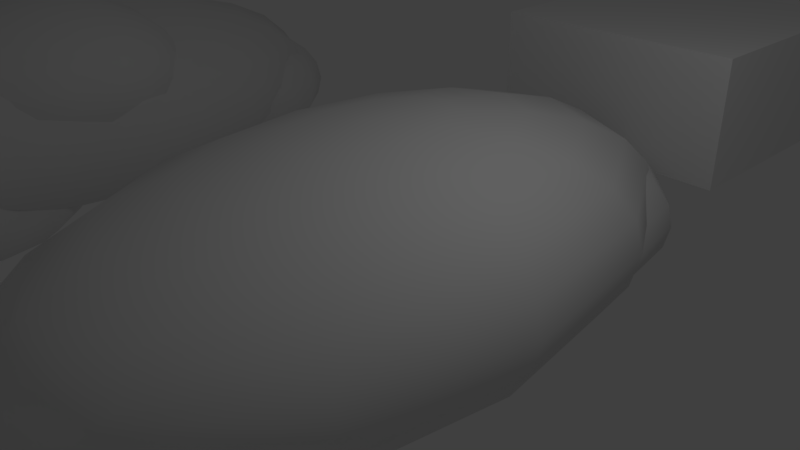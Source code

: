# Source: Thunder.blend  (saved by Blender 2.78.0; exported with 4.5.12 LTS)
import bpy
from mathutils import Matrix  # noqa: F401  (used for matrix-valued properties, if any)

bpy.ops.wm.read_factory_settings(use_empty=True)
scene = bpy.context.scene
scene.name = 'Scene'

# ---- collections
col_collection_1 = bpy.data.collections.new('Collection 1'); scene.collection.children.link(col_collection_1)

# ---- world
world_world = bpy.data.worlds.new('World'); scene.world = world_world
world_world.color = (0.05088, 0.05088, 0.05088)
world_world.use_sun_shadow = False
world_world.sun_shadow_jitter_overblur = 0.0
world_world.cycles.sampling_method = 'MANUAL'

# ---- cameras
cam_camera = bpy.data.cameras.new('Camera')
cam_camera.clip_end = 100.0
cam_camera.lens = 35.0
cam_camera.sensor_width = 32.0
cam_camera.sensor_height = 18.0
cam_camera.ortho_scale = 7.314
cam_camera.dof.focus_distance = 0.0
cam_camera.dof.aperture_fstop = 128.0

# ---- lights
light_lamp = bpy.data.lights.new('Lamp', 'POINT')
light_lamp.transmission_factor = 0.0
light_lamp.cutoff_distance = 30.0
light_lamp.energy = 100.0
light_lamp.shadow_buffer_clip_start = 1.001
light_lamp.shadow_soft_size = 0.1
light_lamp.shadow_maximum_resolution = 0.006
light_lamp.use_absolute_resolution = True

# ---- meshes
me_sphere_001 = bpy.data.meshes.new('Sphere.001')
me_sphere_001.from_pydata([(-1.78, -0.1435, 0.2208), (-1.234, 0.7574, -0.1211), (-0.9196, 1.278, -0.7133), (-1.486, 0.3412, -2.199), (-1.598, -0.3488, 0.2208), (-1.135, -0.05547, 0.08879), (-0.7372, 0.1964, -0.1211), (-0.4322, 0.3897, -0.3947), (-0.2404, 0.5112, -0.7133), (-0.175, 0.5527, -1.055), (-0.2404, 0.5112, -1.397), (-0.4322, 0.3897, -1.716), (-0.7372, 0.1964, -1.989), (-1.135, -0.05547, -2.199), (-1.598, -0.3488, -2.331), (-2.094, -0.6636, 0.2658), (-1.549, -0.6385, 0.2208), (-1.04, -0.6151, 0.08879), (-0.6036, -0.595, -0.1211), (-0.2686, -0.5796, -0.3947), (-0.058, -0.5699, -0.7133), (0.01384, -0.5666, -1.055), (-0.058, -0.5699, -1.397), (-0.2686, -0.5796, -1.716), (-0.6036, -0.595, -1.989), (-1.04, -0.6151, -2.199), (-1.549, -0.6385, -2.331), (-1.646, -0.9349, 0.2208), (-1.228, -1.188, 0.08879), (-0.8695, -1.405, -0.1211), (-0.5943, -1.571, -0.3947), (-0.4212, -1.676, -0.7133), (-0.3622, -1.712, -1.055), (-0.4212, -1.676, -1.397), (-0.5943, -1.571, -1.716), (-0.8695, -1.405, -1.989), (-1.228, -1.188, -2.199), (-1.646, -0.9349, -2.331), (-1.864, -1.159, 0.2208), (-1.648, -1.62, 0.08879), (-1.464, -2.016, -0.1211), (-1.322, -2.32, -0.3947), (-1.233, -2.511, -0.7133), (-1.202, -2.576, -1.055), (-1.233, -2.511, -1.397), (-1.322, -2.32, -1.716), (-1.464, -2.016, -1.989), (-1.648, -1.62, -2.199), (-1.864, -1.159, -2.331), (-2.143, -1.25, 0.2208), (-2.188, -1.796, 0.08879), (-2.227, -2.265, -0.1211), (-2.256, -2.625, -0.3947), (-2.275, -2.851, -0.7133), (-2.282, -2.928, -1.055), (-2.275, -2.851, -1.397), (-2.256, -2.625, -1.716), (-2.227, -2.265, -1.989), (-2.188, -1.796, -2.199), (-2.143, -1.25, -2.331), (-2.409, -1.184, 0.2208), (-2.702, -1.668, 0.08879), (-2.954, -2.085, -0.1211), (-3.148, -2.404, -0.3947), (-3.269, -2.605, -0.7133), (-3.311, -2.673, -1.055), (-3.269, -2.605, -1.397), (-3.148, -2.404, -1.716), (-2.954, -2.085, -1.989), (-2.702, -1.668, -2.199), (-2.409, -1.184, -2.331), (-2.591, -0.9784, 0.2208), (-3.054, -1.272, 0.08879), (-3.452, -1.524, -0.1211), (-3.757, -1.717, -0.3947), (-3.948, -1.838, -0.7133), (-4.014, -1.88, -1.055), (-3.948, -1.838, -1.397), (-3.757, -1.717, -1.716), (-3.452, -1.524, -1.989), (-3.054, -1.272, -2.199), (-2.591, -0.9784, -2.331), (-2.64, -0.6887, 0.2208), (-3.149, -0.7121, 0.08879), (-3.585, -0.7322, -0.1211), (-3.92, -0.7476, -0.3947), (-4.131, -0.7573, -0.7133), (-4.203, -0.7606, -1.055), (-4.131, -0.7573, -1.397), (-3.92, -0.7476, -1.716), (-3.585, -0.7322, -1.989), (-3.149, -0.7121, -2.199), (-2.64, -0.6887, -2.331), (-2.543, -0.3923, 0.2208), (-2.96, -0.1395, 0.08879), (-3.319, 0.07762, -0.1211), (-3.595, 0.2442, -0.3947), (-3.768, 0.3489, -0.7133), (-3.827, 0.3847, -1.055), (-3.768, 0.3489, -1.397), (-3.595, 0.2442, -1.716), (-3.319, 0.07762, -1.989), (-2.96, -0.1395, -2.199), (-2.543, -0.3923, -2.331), (-2.325, -0.1686, 0.2208), (-2.54, 0.2927, 0.08879), (-2.725, 0.6888, -0.1211), (-2.867, 0.9928, -0.3947), (-2.956, 1.184, -0.7133), (-2.986, 1.249, -1.055), (-2.956, 1.184, -1.397), (-2.867, 0.9928, -1.716), (-2.725, 0.6888, -1.989), (-2.54, 0.2927, -2.199), (-2.325, -0.1686, -2.331), (-2.046, -0.0775, 0.2208), (-2.001, 0.4687, 0.08879), (-1.962, 0.9377, -0.1211), (-1.932, 1.298, -0.3947), (-1.914, 1.524, -0.7133), (-1.907, 1.601, -1.055), (-1.914, 1.524, -1.397), (-1.932, 1.298, -1.716), (-1.962, 0.9377, -1.989), (-2.001, 0.4687, -2.199), (-2.046, -0.0775, -2.331), (-1.486, 0.3412, 0.08879), (-1.041, 1.077, -0.3947), (-0.8782, 1.346, -1.055), (-0.9196, 1.278, -1.397), (-1.041, 1.077, -1.716), (-1.234, 0.7574, -1.989), (-1.78, -0.1435, -2.331), (-2.094, -0.6636, -2.376), (0.3148, 3.45, 0.9355), (0.86, 4.35, 0.5936), (1.175, 4.871, 0.0014), (0.6081, 3.934, -1.485), (0.4968, 3.244, 0.9355), (0.9597, 3.538, 0.8035), (1.357, 3.789, 0.5936), (1.662, 3.983, 0.32), (1.854, 4.104, 0.0014), (1.919, 4.146, -0.3405), (1.854, 4.104, -0.6824), (1.662, 3.983, -1.001), (1.357, 3.789, -1.275), (0.9597, 3.538, -1.485), (0.4968, 3.244, -1.617), (-3.474e-07, 2.929, 0.9805), (0.5457, 2.955, 0.9355), (1.054, 2.978, 0.8035), (1.491, 2.998, 0.5936), (1.826, 3.013, 0.32), (2.036, 3.023, 0.0014), (2.108, 3.026, -0.3405), (2.036, 3.023, -0.6824), (1.826, 3.013, -1.001), (1.491, 2.998, -1.275), (1.054, 2.978, -1.485), (0.5457, 2.955, -1.617), (0.4483, 2.658, 0.9355), (0.8661, 2.405, 0.8035), (1.225, 2.188, 0.5936), (1.5, 2.022, 0.32), (1.673, 1.917, 0.0014), (1.732, 1.881, -0.3405), (1.673, 1.917, -0.6824), (1.5, 2.022, -1.001), (1.225, 2.188, -1.275), (0.8661, 2.405, -1.485), (0.4483, 2.658, -1.617), (0.2309, 2.434, 0.9355), (0.446, 1.973, 0.8035), (0.6308, 1.577, 0.5936), (0.7725, 1.273, 0.32), (0.8616, 1.082, 0.0014), (0.892, 1.017, -0.3405), (0.8616, 1.082, -0.6824), (0.7725, 1.273, -1.001), (0.6308, 1.577, -1.275), (0.446, 1.973, -1.485), (0.2309, 2.434, -1.617), (-0.04844, 2.343, 0.9355), (-0.09358, 1.797, 0.8035), (-0.1323, 1.328, 0.5936), (-0.1621, 0.9683, 0.32), (-0.1808, 0.742, 0.0014), (-0.1872, 0.6649, -0.3405), (-0.1808, 0.742, -0.6824), (-0.1621, 0.9683, -1.001), (-0.1323, 1.328, -1.275), (-0.09358, 1.797, -1.485), (-0.04844, 2.343, -1.617), (-0.3148, 2.409, 0.9355), (-0.6081, 1.925, 0.8035), (-0.86, 1.508, 0.5936), (-1.053, 1.189, 0.32), (-1.175, 0.9882, 0.0014), (-1.216, 0.9198, -0.3405), (-1.175, 0.9882, -0.6824), (-1.053, 1.189, -1.001), (-0.86, 1.508, -1.275), (-0.6081, 1.925, -1.485), (-0.3148, 2.409, -1.617), (-0.4968, 2.615, 0.9355), (-0.9597, 2.321, 0.8035), (-1.357, 2.069, 0.5936), (-1.662, 1.876, 0.32), (-1.854, 1.755, 0.0014), (-1.919, 1.713, -0.3405), (-1.854, 1.755, -0.6824), (-1.662, 1.876, -1.001), (-1.357, 2.069, -1.275), (-0.9597, 2.321, -1.485), (-0.4968, 2.615, -1.617), (-0.5456, 2.904, 0.9355), (-1.054, 2.881, 0.8035), (-1.491, 2.861, 0.5936), (-1.826, 2.845, 0.32), (-2.036, 2.836, 0.0014), (-2.108, 2.832, -0.3405), (-2.036, 2.836, -0.6824), (-1.826, 2.845, -1.001), (-1.491, 2.861, -1.275), (-1.054, 2.881, -1.485), (-0.5456, 2.904, -1.617), (-0.4483, 3.201, 0.9355), (-0.8661, 3.454, 0.8035), (-1.225, 3.671, 0.5936), (-1.5, 3.837, 0.32), (-1.673, 3.942, 0.0014), (-1.732, 3.978, -0.3405), (-1.673, 3.942, -0.6824), (-1.5, 3.837, -1.001), (-1.225, 3.671, -1.275), (-0.8661, 3.454, -1.485), (-0.4483, 3.201, -1.617), (-0.2309, 3.424, 0.9355), (-0.446, 3.886, 0.8035), (-0.6308, 4.282, 0.5936), (-0.7725, 4.586, 0.32), (-0.8616, 4.777, 0.0014), (-0.892, 4.842, -0.3405), (-0.8616, 4.777, -0.6824), (-0.7725, 4.586, -1.001), (-0.6308, 4.282, -1.275), (-0.446, 3.886, -1.485), (-0.2309, 3.424, -1.617), (0.04844, 3.516, 0.9355), (0.09358, 4.062, 0.8035), (0.1323, 4.531, 0.5936), (0.1621, 4.891, 0.32), (0.1808, 5.117, 0.0014), (0.1872, 5.194, -0.3405), (0.1808, 5.117, -0.6824), (0.1621, 4.891, -1.001), (0.1323, 4.531, -1.275), (0.09358, 4.062, -1.485), (0.04844, 3.516, -1.617), (0.6081, 3.934, 0.8035), (1.053, 4.67, 0.32), (1.216, 4.939, -0.3405), (1.175, 4.871, -0.6824), (1.053, 4.67, -1.001), (0.86, 4.35, -1.275), (0.3148, 3.45, -1.617), (4.736e-07, 2.929, -1.662), (0.0, 1.309, 1.765), (0.0, 3.576, 1.292), (0.0, 4.885, 0.4728), (0.0, 2.529, -1.582), (0.3623, 1.134, 1.765), (0.7, 2.19, 1.582), (0.9899, 3.097, 1.292), (1.212, 3.793, 0.9134), (1.352, 4.231, 0.4728), (1.4, 4.38, 1.379e-07), (1.352, 4.231, -0.4728), (1.212, 3.793, -0.9134), (0.9899, 3.097, -1.292), (0.7, 2.19, -1.582), (0.3623, 1.134, -1.765), (-9.443e-07, 9.847e-07, 1.827), (0.6276, 0.6545, 1.765), (1.212, 1.264, 1.582), (1.715, 1.788, 1.292), (2.1, 2.19, 0.9134), (2.342, 2.443, 0.4728), (2.425, 2.529, 1.379e-07), (2.342, 2.443, -0.4728), (2.1, 2.19, -0.9134), (1.715, 1.788, -1.292), (1.212, 1.264, -1.582), (0.6276, 0.6545, -1.765), (0.7247, 2.035e-06, 1.765), (1.4, 1.922e-06, 1.582), (1.98, 1.922e-06, 1.292), (2.425, 1.922e-06, 0.9134), (2.705, 1.771e-06, 0.4728), (2.8, 1.922e-06, 1.379e-07), (2.705, 2.073e-06, -0.4728), (2.425, 1.922e-06, -0.9134), (1.98, 1.922e-06, -1.292), (1.4, 1.846e-06, -1.582), (0.7247, 1.96e-06, -1.765), (0.6276, -0.6545, 1.765), (1.212, -1.264, 1.582), (1.715, -1.788, 1.292), (2.1, -2.19, 0.9134), (2.342, -2.443, 0.4728), (2.425, -2.529, 1.379e-07), (2.342, -2.443, -0.4728), (2.1, -2.19, -0.9134), (1.715, -1.788, -1.292), (1.212, -1.264, -1.582), (0.6276, -0.6545, -1.765), (0.3623, -1.134, 1.765), (0.7, -2.19, 1.582), (0.9899, -3.097, 1.292), (1.212, -3.793, 0.9134), (1.352, -4.231, 0.4728), (1.4, -4.38, 1.379e-07), (1.352, -4.231, -0.4728), (1.212, -3.793, -0.9134), (0.9899, -3.097, -1.292), (0.7, -2.19, -1.582), (0.3623, -1.134, -1.765), (1.808e-08, -1.309, 1.765), (-8.622e-08, -2.529, 1.582), (-2.114e-07, -3.576, 1.292), (-4.45e-08, -4.38, 0.9134), (-1.279e-07, -4.885, 0.4728), (-2.114e-07, -5.058, 1.379e-07), (-1.279e-07, -4.885, -0.4728), (-1.279e-07, -4.38, -0.9134), (-1.279e-07, -3.576, -1.292), (-1.697e-07, -2.529, -1.582), (1.808e-08, -1.309, -1.765), (-0.3623, -1.134, 1.765), (-0.7, -2.19, 1.582), (-0.9899, -3.097, 1.292), (-1.212, -3.793, 0.9134), (-1.352, -4.231, 0.4728), (-1.4, -4.38, 1.379e-07), (-1.352, -4.231, -0.4728), (-1.212, -3.793, -0.9134), (-0.9899, -3.097, -1.292), (-0.7, -2.19, -1.582), (-0.3623, -1.134, -1.765), (-0.6276, -0.6545, 1.765), (-1.212, -1.264, 1.582), (-1.715, -1.788, 1.292), (-2.1, -2.19, 0.9134), (-2.342, -2.443, 0.4728), (-2.425, -2.529, 1.379e-07), (-2.342, -2.443, -0.4728), (-2.1, -2.19, -0.9134), (-1.715, -1.788, -1.292), (-1.212, -1.264, -1.582), (-0.6276, -0.6545, -1.765), (-0.7247, 2.073e-06, 1.765), (-1.4, 2.299e-06, 1.582), (-1.98, 2.675e-06, 1.292), (-2.425, 2.223e-06, 0.9134), (-2.705, 2.374e-06, 0.4728), (-2.8, 2.826e-06, 1.379e-07), (-2.705, 2.374e-06, -0.4728), (-2.425, 2.374e-06, -0.9134), (-1.98, 2.073e-06, -1.292), (-1.4, 2.525e-06, -1.582), (-0.7247, 2.035e-06, -1.765), (-0.6276, 0.6545, 1.765), (-1.212, 1.264, 1.582), (-1.715, 1.788, 1.292), (-2.1, 2.19, 0.9134), (-2.342, 2.443, 0.4728), (-2.425, 2.529, 1.379e-07), (-2.342, 2.443, -0.4728), (-2.1, 2.19, -0.9134), (-1.715, 1.788, -1.292), (-1.212, 1.264, -1.582), (-0.6276, 0.6545, -1.765), (-0.3623, 1.134, 1.765), (-0.7, 2.19, 1.582), (-0.9899, 3.097, 1.292), (-1.212, 3.793, 0.9134), (-1.352, 4.231, 0.4728), (-1.4, 4.38, 1.379e-07), (-1.352, 4.231, -0.4728), (-1.212, 3.793, -0.9134), (-0.9899, 3.097, -1.292), (-0.7, 2.19, -1.582), (-0.3623, 1.134, -1.765), (2.476e-07, 2.529, 1.582), (2.893e-07, 4.38, 0.9134), (6.231e-07, 5.058, 1.379e-07), (2.893e-07, 4.885, -0.4728), (2.893e-07, 4.38, -0.9134), (3.895e-08, 3.576, -1.292), (5.981e-08, 1.309, -1.765), (0.0, 1.969e-06, -1.827)], [], [(3, 131, 12, 13), (129, 128, 9, 10), (127, 1, 6, 7), (132, 3, 13, 14), (0, 15, 4), (130, 129, 10, 11), (2, 127, 7, 8), (133, 132, 14), (126, 0, 4, 5), (131, 130, 11, 12), (128, 2, 8, 9), (1, 126, 5, 6), (8, 7, 19, 20), (133, 14, 26), (5, 4, 16, 17), (12, 11, 23, 24), (9, 8, 20, 21), (6, 5, 17, 18), (13, 12, 24, 25), (10, 9, 21, 22), (7, 6, 18, 19), (14, 13, 25, 26), (4, 15, 16), (11, 10, 22, 23), (22, 21, 32, 33), (19, 18, 29, 30), (26, 25, 36, 37), (16, 15, 27), (23, 22, 33, 34), (20, 19, 30, 31), (133, 26, 37), (17, 16, 27, 28), (24, 23, 34, 35), (21, 20, 31, 32), (18, 17, 28, 29), (25, 24, 35, 36), (32, 31, 42, 43), (29, 28, 39, 40), (36, 35, 46, 47), (33, 32, 43, 44), (30, 29, 40, 41), (37, 36, 47, 48), (27, 15, 38), (34, 33, 44, 45), (31, 30, 41, 42), (133, 37, 48), (28, 27, 38, 39), (35, 34, 45, 46), (45, 44, 55, 56), (42, 41, 52, 53), (133, 48, 59), (39, 38, 49, 50), (46, 45, 56, 57), (43, 42, 53, 54), (40, 39, 50, 51), (47, 46, 57, 58), (44, 43, 54, 55), (41, 40, 51, 52), (48, 47, 58, 59), (38, 15, 49), (55, 54, 65, 66), (52, 51, 62, 63), (59, 58, 69, 70), (49, 15, 60), (56, 55, 66, 67), (53, 52, 63, 64), (133, 59, 70), (50, 49, 60, 61), (57, 56, 67, 68), (54, 53, 64, 65), (51, 50, 61, 62), (58, 57, 68, 69), (68, 67, 78, 79), (65, 64, 75, 76), (62, 61, 72, 73), (69, 68, 79, 80), (66, 65, 76, 77), (63, 62, 73, 74), (70, 69, 80, 81), (60, 15, 71), (67, 66, 77, 78), (64, 63, 74, 75), (133, 70, 81), (61, 60, 71, 72), (71, 15, 82), (78, 77, 88, 89), (75, 74, 85, 86), (133, 81, 92), (72, 71, 82, 83), (79, 78, 89, 90), (76, 75, 86, 87), (73, 72, 83, 84), (80, 79, 90, 91), (77, 76, 87, 88), (74, 73, 84, 85), (81, 80, 91, 92), (91, 90, 101, 102), (88, 87, 98, 99), (85, 84, 95, 96), (92, 91, 102, 103), (82, 15, 93), (89, 88, 99, 100), (86, 85, 96, 97), (133, 92, 103), (83, 82, 93, 94), (90, 89, 100, 101), (87, 86, 97, 98), (84, 83, 94, 95), (94, 93, 104, 105), (101, 100, 111, 112), (98, 97, 108, 109), (95, 94, 105, 106), (102, 101, 112, 113), (99, 98, 109, 110), (96, 95, 106, 107), (103, 102, 113, 114), (93, 15, 104), (100, 99, 110, 111), (97, 96, 107, 108), (133, 103, 114), (114, 113, 124, 125), (104, 15, 115), (111, 110, 121, 122), (108, 107, 118, 119), (133, 114, 125), (105, 104, 115, 116), (112, 111, 122, 123), (109, 108, 119, 120), (106, 105, 116, 117), (113, 112, 123, 124), (110, 109, 120, 121), (107, 106, 117, 118), (117, 116, 126, 1), (124, 123, 131, 3), (121, 120, 128, 129), (118, 117, 1, 127), (125, 124, 3, 132), (115, 15, 0), (122, 121, 129, 130), (119, 118, 127, 2), (133, 125, 132), (116, 115, 0, 126), (123, 122, 130, 131), (120, 119, 2, 128), (137, 265, 146, 147), (263, 262, 143, 144), (261, 135, 140, 141), (266, 137, 147, 148), (134, 149, 138), (264, 263, 144, 145), (136, 261, 141, 142), (267, 266, 148), (260, 134, 138, 139), (265, 264, 145, 146), (262, 136, 142, 143), (135, 260, 139, 140), (142, 141, 153, 154), (267, 148, 160), (139, 138, 150, 151), (146, 145, 157, 158), (143, 142, 154, 155), (140, 139, 151, 152), (147, 146, 158, 159), (144, 143, 155, 156), (141, 140, 152, 153), (148, 147, 159, 160), (138, 149, 150), (145, 144, 156, 157), (156, 155, 166, 167), (153, 152, 163, 164), (160, 159, 170, 171), (150, 149, 161), (157, 156, 167, 168), (154, 153, 164, 165), (267, 160, 171), (151, 150, 161, 162), (158, 157, 168, 169), (155, 154, 165, 166), (152, 151, 162, 163), (159, 158, 169, 170), (166, 165, 176, 177), (163, 162, 173, 174), (170, 169, 180, 181), (167, 166, 177, 178), (164, 163, 174, 175), (171, 170, 181, 182), (161, 149, 172), (168, 167, 178, 179), (165, 164, 175, 176), (267, 171, 182), (162, 161, 172, 173), (169, 168, 179, 180), (179, 178, 189, 190), (176, 175, 186, 187), (267, 182, 193), (173, 172, 183, 184), (180, 179, 190, 191), (177, 176, 187, 188), (174, 173, 184, 185), (181, 180, 191, 192), (178, 177, 188, 189), (175, 174, 185, 186), (182, 181, 192, 193), (172, 149, 183), (189, 188, 199, 200), (186, 185, 196, 197), (193, 192, 203, 204), (183, 149, 194), (190, 189, 200, 201), (187, 186, 197, 198), (267, 193, 204), (184, 183, 194, 195), (191, 190, 201, 202), (188, 187, 198, 199), (185, 184, 195, 196), (192, 191, 202, 203), (202, 201, 212, 213), (199, 198, 209, 210), (196, 195, 206, 207), (203, 202, 213, 214), (200, 199, 210, 211), (197, 196, 207, 208), (204, 203, 214, 215), (194, 149, 205), (201, 200, 211, 212), (198, 197, 208, 209), (267, 204, 215), (195, 194, 205, 206), (205, 149, 216), (212, 211, 222, 223), (209, 208, 219, 220), (267, 215, 226), (206, 205, 216, 217), (213, 212, 223, 224), (210, 209, 220, 221), (207, 206, 217, 218), (214, 213, 224, 225), (211, 210, 221, 222), (208, 207, 218, 219), (215, 214, 225, 226), (225, 224, 235, 236), (222, 221, 232, 233), (219, 218, 229, 230), (226, 225, 236, 237), (216, 149, 227), (223, 222, 233, 234), (220, 219, 230, 231), (267, 226, 237), (217, 216, 227, 228), (224, 223, 234, 235), (221, 220, 231, 232), (218, 217, 228, 229), (228, 227, 238, 239), (235, 234, 245, 246), (232, 231, 242, 243), (229, 228, 239, 240), (236, 235, 246, 247), (233, 232, 243, 244), (230, 229, 240, 241), (237, 236, 247, 248), (227, 149, 238), (234, 233, 244, 245), (231, 230, 241, 242), (267, 237, 248), (248, 247, 258, 259), (238, 149, 249), (245, 244, 255, 256), (242, 241, 252, 253), (267, 248, 259), (239, 238, 249, 250), (246, 245, 256, 257), (243, 242, 253, 254), (240, 239, 250, 251), (247, 246, 257, 258), (244, 243, 254, 255), (241, 240, 251, 252), (251, 250, 260, 135), (258, 257, 265, 137), (255, 254, 262, 263), (252, 251, 135, 261), (259, 258, 137, 266), (249, 149, 134), (256, 255, 263, 264), (253, 252, 261, 136), (267, 259, 266), (250, 249, 134, 260), (257, 256, 264, 265), (254, 253, 136, 262), (271, 399, 280, 281), (397, 396, 277, 278), (395, 269, 274, 275), (400, 271, 281, 282), (268, 283, 272), (398, 397, 278, 279), (270, 395, 275, 276), (401, 400, 282), (394, 268, 272, 273), (399, 398, 279, 280), (396, 270, 276, 277), (269, 394, 273, 274), (276, 275, 287, 288), (401, 282, 294), (273, 272, 284, 285), (280, 279, 291, 292), (277, 276, 288, 289), (274, 273, 285, 286), (281, 280, 292, 293), (278, 277, 289, 290), (275, 274, 286, 287), (282, 281, 293, 294), (272, 283, 284), (279, 278, 290, 291), (290, 289, 300, 301), (287, 286, 297, 298), (294, 293, 304, 305), (284, 283, 295), (291, 290, 301, 302), (288, 287, 298, 299), (401, 294, 305), (285, 284, 295, 296), (292, 291, 302, 303), (289, 288, 299, 300), (286, 285, 296, 297), (293, 292, 303, 304), (300, 299, 310, 311), (297, 296, 307, 308), (304, 303, 314, 315), (301, 300, 311, 312), (298, 297, 308, 309), (305, 304, 315, 316), (295, 283, 306), (302, 301, 312, 313), (299, 298, 309, 310), (401, 305, 316), (296, 295, 306, 307), (303, 302, 313, 314), (313, 312, 323, 324), (310, 309, 320, 321), (401, 316, 327), (307, 306, 317, 318), (314, 313, 324, 325), (311, 310, 321, 322), (308, 307, 318, 319), (315, 314, 325, 326), (312, 311, 322, 323), (309, 308, 319, 320), (316, 315, 326, 327), (306, 283, 317), (323, 322, 333, 334), (320, 319, 330, 331), (327, 326, 337, 338), (317, 283, 328), (324, 323, 334, 335), (321, 320, 331, 332), (401, 327, 338), (318, 317, 328, 329), (325, 324, 335, 336), (322, 321, 332, 333), (319, 318, 329, 330), (326, 325, 336, 337), (336, 335, 346, 347), (333, 332, 343, 344), (330, 329, 340, 341), (337, 336, 347, 348), (334, 333, 344, 345), (331, 330, 341, 342), (338, 337, 348, 349), (328, 283, 339), (335, 334, 345, 346), (332, 331, 342, 343), (401, 338, 349), (329, 328, 339, 340), (339, 283, 350), (346, 345, 356, 357), (343, 342, 353, 354), (401, 349, 360), (340, 339, 350, 351), (347, 346, 357, 358), (344, 343, 354, 355), (341, 340, 351, 352), (348, 347, 358, 359), (345, 344, 355, 356), (342, 341, 352, 353), (349, 348, 359, 360), (359, 358, 369, 370), (356, 355, 366, 367), (353, 352, 363, 364), (360, 359, 370, 371), (350, 283, 361), (357, 356, 367, 368), (354, 353, 364, 365), (401, 360, 371), (351, 350, 361, 362), (358, 357, 368, 369), (355, 354, 365, 366), (352, 351, 362, 363), (362, 361, 372, 373), (369, 368, 379, 380), (366, 365, 376, 377), (363, 362, 373, 374), (370, 369, 380, 381), (367, 366, 377, 378), (364, 363, 374, 375), (371, 370, 381, 382), (361, 283, 372), (368, 367, 378, 379), (365, 364, 375, 376), (401, 371, 382), (382, 381, 392, 393), (372, 283, 383), (379, 378, 389, 390), (376, 375, 386, 387), (401, 382, 393), (373, 372, 383, 384), (380, 379, 390, 391), (377, 376, 387, 388), (374, 373, 384, 385), (381, 380, 391, 392), (378, 377, 388, 389), (375, 374, 385, 386), (385, 384, 394, 269), (392, 391, 399, 271), (389, 388, 396, 397), (386, 385, 269, 395), (393, 392, 271, 400), (383, 283, 268), (390, 389, 397, 398), (387, 386, 395, 270), (401, 393, 400), (384, 383, 268, 394), (391, 390, 398, 399), (388, 387, 270, 396)])
me_sphere_001.polygons.foreach_set('use_smooth', [True] * 432)
me_sphere_001.use_remesh_preserve_volume = False
me_sphere_001.use_remesh_preserve_attributes = False
me_sphere_001.use_mirror_vertex_groups = False
me_sphere_001.update()
me_plane_001 = bpy.data.meshes.new('Plane.001')
me_plane_001.from_pydata([(-1.0, -1.0, 0.0), (1.0, -1.0, 0.0), (-1.0, 1.0, 0.0), (1.0, 1.0, 0.0), (-1.0, -1.0, -1.0), (1.0, -1.0, -1.0), (-1.0, 1.0, -1.0), (1.0, 1.0, -1.0)], [], [(0, 2, 3, 1), (4, 5, 7, 6), (3, 2, 6, 7), (0, 1, 5, 4), (1, 3, 7, 5), (2, 0, 4, 6)])
me_plane_001.use_remesh_preserve_volume = False
me_plane_001.use_remesh_preserve_attributes = False
me_plane_001.use_mirror_vertex_groups = False
me_plane_001.update()
me_plane = bpy.data.meshes.new('Plane')
me_plane.from_pydata([(0.0, 0.0, 0.0), (-0.25, 0.0, 0.0), (-0.5, 0.0, 0.0), (-0.75, 0.0, 0.0), (0.0, 0.25, 0.1929), (0.0, 0.5, 0.2362), (0.0, 0.75, 0.1929), (0.25, 7.697e-08, 0.2362), (0.5, 8.887e-08, 0.2728), (0.75, 7.697e-08, 0.2362), (0.0, -0.25, 0.0), (0.0, -0.5, 0.1428), (0.0, -0.75, 0.2136), (-0.25, -0.25, 0.0), (-0.5, -0.25, 0.0), (-0.75, -0.25, 0.0), (-0.25, -0.5, 0.0), (-0.5, -0.5, 0.1929), (-0.75, -0.5, 0.2362), (-0.25, -0.75, 0.0), (-0.5, -0.75, 0.2362), (-0.75, -0.75, 0.2728), (-0.25, 0.25, 0.2362), (-0.25, 0.5, 0.2728), (-0.25, 0.75, 0.2362), (-0.5, 0.25, 0.1929), (-0.5, 0.5, 0.2362), (-0.5, 0.75, 0.1929), (-0.75, 0.25, 0.0), (-0.75, 0.5, 0.0), (-0.75, 0.75, 0.0), (0.25, 0.25, 0.1929), (0.5, 0.25, 0.2362), (0.75, 0.25, 0.1929), (0.25, 0.5, 0.1713), (0.5, 0.5, 0.2098), (0.8173, 0.5, 0.1428), (0.25, 0.75, 0.2098), (0.5, 0.75, 0.2423), (0.8343, 0.75, 0.1802), (0.25, -0.25, 0.1929), (0.25, -0.5, 0.19), (0.25, -0.8259, 0.2505), (0.5, -0.25, 0.2362), (0.5, -0.5, 0.1428), (0.5, -0.75, 0.2136), (0.75, -0.25, 0.1929), (0.8208, -0.5, 0.0), (0.75, -0.75, 0.0), (0.0, 0.0, -1.0), (0.0, -0.25, -1.0), (0.0, -0.5, -1.0), (0.0, -0.75, -1.0), (0.25, 0.0, -1.0), (0.5, 0.0, -1.0), (0.75, 0.0, -1.0), (0.0, 0.25, -1.0), (0.0, 0.5, -1.0), (0.0, 0.75, -1.0), (-0.25, 0.0, -1.0), (-0.5, 0.0, -1.0), (-0.75, 0.0, -1.0), (-0.25, -0.25, -1.0), (-0.25, -0.5, -1.0), (-0.25, -0.75, -1.0), (-0.5, -0.25, -1.0), (-0.5, -0.5, -1.0), (-0.5, -0.75, -1.0), (-0.75, -0.25, -1.0), (-0.75, -0.5, -1.0), (-0.75, -0.75, -1.0), (0.25, -0.25, -1.0), (0.5, -0.25, -1.0), (0.75, -0.25, -1.0), (0.25, -0.5, -1.0), (0.5, -0.5, -1.0), (0.75, -0.5, -1.0), (0.25, -0.75, -1.0), (0.5, -0.75, -1.0), (0.8008, -0.75, -1.0), (0.25, 0.25, -1.0), (0.25, 0.5, -1.0), (0.25, 0.75, -1.0), (0.5, 0.25, -1.0), (0.5, 0.5, -1.0), (0.5, 0.75, -1.0), (0.794, 0.25, -1.0), (0.75, 0.5, -1.0), (0.75, 0.75, -1.0), (-0.25, 0.25, -1.0), (-0.5, 0.25, -1.0), (-0.75, 0.25, -1.0), (-0.25, 0.5, -1.0), (-0.5, 0.5, -1.0), (-0.75, 0.5, -1.0), (-0.25, 0.75, -1.0), (-0.5, 0.75, -1.0), (-0.75, 0.75, -1.0), (0.0, 1.0, -0.5), (0.0, 1.0, -0.375), (0.0, 1.0, -0.25), (0.0, 1.0, -0.125), (-0.25, 1.0, -0.5), (-0.5, 1.0, -0.5), (-0.75, 1.0, -0.5), (0.0, 1.0, -0.625), (0.0, 1.0, -0.75), (0.0, 1.0, -0.875), (0.25, 1.0, -0.5), (0.5, 1.0, -0.5), (0.75, 1.0, -0.5), (0.25, 1.0, -0.375), (0.25, 1.0, -0.1289), (0.25, 1.0, 0.03526), (0.5, 1.0, -0.2701), (0.5, 1.0, -0.07867), (0.5, 1.0, 0.0759), (0.8008, 1.0, -0.375), (0.8173, 1.0, -0.1744), (0.8219, 1.0, 0.001599), (-0.25, 1.0, -0.375), (-0.5, 1.0, -0.375), (-0.75, 1.0, -0.375), (-0.25, 1.0, -0.25), (-0.5, 1.0, -0.25), (-0.75, 1.0, -0.25), (-0.25, 1.0, -0.125), (-0.5, 1.0, -0.125), (-0.75, 1.0, -0.125), (-0.25, 1.0, -0.625), (-0.25, 1.0, -0.75), (-0.25, 1.0, -0.875), (-0.5, 1.0, -0.625), (-0.5, 1.0, -0.75), (-0.5, 1.0, -0.875), (-0.75, 1.0, -0.625), (-0.75, 1.0, -0.75), (-0.75, 1.0, -0.875), (0.25, 1.0, -0.625), (0.5, 1.0, -0.625), (0.75, 1.0, -0.625), (0.25, 1.0, -0.75), (0.5, 1.0, -0.75), (0.75, 1.0, -0.75), (0.25, 1.0, -0.875), (0.5, 1.0, -0.875), (0.75, 1.0, -0.875), (0.0, -1.145, -0.5), (0.0, -1.152, -0.375), (0.0, -1.145, -0.1741), (0.0, -1.124, 0.01936), (0.25, -1.17, -0.5), (0.5, -1.145, -0.5), (0.8219, -1.0, -0.5), (0.0, -1.124, -0.625), (0.0, -1.076, -0.75), (0.0, -1.0, -0.875), (-0.25, -1.0, -0.5), (-0.5, -1.0, -0.5), (-0.75, -1.0, -0.5), (-0.25, -1.0, -0.375), (-0.25, -1.0, -0.25), (-0.25, -1.0, -0.125), (-0.5, -1.0, -0.375), (-0.5, -1.0, -0.1136), (-0.5, -1.0, 0.05541), (-0.75, -1.0, -0.2569), (-0.75, -1.0, -0.05713), (-0.75, -1.0, 0.1012), (0.25, -1.175, -0.375), (0.5, -1.152, -0.375), (0.794, -1.0, -0.375), (0.25, -1.17, -0.1181), (0.5, -1.145, -0.1741), (0.75, -1.0, -0.25), (0.25, -1.152, 0.05434), (0.5, -1.124, 0.01936), (0.75, -1.0, -0.125), (0.25, -1.152, -0.625), (0.25, -1.116, -0.75), (0.25, -1.0, -0.875), (0.5, -1.124, -0.625), (0.5, -1.076, -0.75), (0.5, -1.0, -0.875), (0.8343, -1.0, -0.625), (0.8381, -1.0, -0.75), (0.8343, -1.0, -0.875), (-0.25, -1.0, -0.625), (-0.5, -1.0, -0.625), (-0.75, -1.0, -0.625), (-0.25, -1.0, -0.75), (-0.5, -1.0, -0.75), (-0.75, -1.0, -0.75), (-0.25, -1.0, -0.875), (-0.5, -1.0, -0.875), (-0.75, -1.0, -0.875), (1.084, 0.0, -0.5), (1.072, 0.0, -0.375), (1.044, 0.0, -0.25), (1.0, 0.0, -0.125), (1.098, 0.25, -0.5), (1.084, 0.5, -0.5), (1.067, 0.75, -0.5), (1.088, 0.0, -0.625), (1.084, 0.0, -0.75), (1.072, 0.0, -0.875), (1.136, -0.25, -0.5), (1.158, -0.5, -0.5), (1.202, -0.75, -0.5), (1.142, -0.25, -0.375), (1.136, -0.25, -0.25), (1.116, -0.25, -0.125), (1.164, -0.5, -0.375), (1.158, -0.5, -0.25), (1.142, -0.5, -0.125), (1.175, -0.75, -0.375), (1.136, -0.75, -0.25), (1.116, -0.75, -0.125), (1.088, 0.25, -0.375), (1.072, 0.5, -0.375), (1.088, 0.75, -0.375), (1.067, 0.25, -0.25), (1.084, 0.5, -0.25), (1.098, 0.75, -0.25), (1.0, 0.25, -0.125), (1.088, 0.5, -0.125), (1.102, 0.75, -0.125), (1.102, 0.25, -0.625), (1.098, 0.25, -0.75), (1.088, 0.25, -0.875), (1.088, 0.5, -0.625), (1.084, 0.5, -0.75), (1.072, 0.5, -0.875), (1.0, 0.75, -0.625), (1.0, 0.75, -0.75), (1.0, 0.75, -0.875), (1.116, -0.25, -0.625), (1.142, -0.5, -0.625), (1.197, -0.75, -0.625), (1.071, -0.25, -0.75), (1.108, -0.5, -0.75), (1.158, -0.75, -0.75), (1.0, -0.25, -0.875), (1.0, -0.5, -0.875), (1.084, -0.75, -0.875), (-1.0, 0.0, -0.5), (-1.0, 0.0, -0.375), (-1.0, 0.0, -0.25), (-1.0, 0.0, -0.125), (-1.0, -0.25, -0.5), (-1.0, -0.5, -0.5), (-1.0, -0.75, -0.5), (-1.0, 0.0, -0.625), (-1.0, 0.0, -0.75), (-1.0, 0.0, -0.875), (-1.0, 0.25, -0.5), (-1.0, 0.5, -0.5), (-1.0, 0.75, -0.5), (-1.0, 0.25, -0.375), (-1.0, 0.25, -0.25), (-1.0, 0.25, -0.125), (-1.0, 0.5, -0.375), (-1.0, 0.5, -0.25), (-1.0, 0.5, -0.125), (-1.0, 0.75, -0.375), (-1.0, 0.75, -0.25), (-1.0, 0.75, -0.125), (-1.0, -0.25, -0.375), (-1.0, -0.5, -0.375), (-1.0, -0.75, -0.2569), (-1.0, -0.25, -0.25), (-1.0, -0.5, -0.1136), (-1.0, -0.75, -0.05713), (-1.0, -0.25, -0.125), (-1.0, -0.5, 0.05541), (-1.0, -0.75, 0.1012), (-1.0, -0.25, -0.625), (-1.0, -0.25, -0.75), (-1.0, -0.25, -0.875), (-1.0, -0.5, -0.625), (-1.0, -0.5, -0.75), (-1.0, -0.5, -0.875), (-1.0, -0.75, -0.625), (-1.0, -0.75, -0.75), (-1.0, -0.75, -0.875), (-1.0, 0.25, -0.625), (-1.0, 0.5, -0.625), (-1.0, 0.75, -0.625), (-1.0, 0.25, -0.75), (-1.0, 0.5, -0.75), (-1.0, 0.75, -0.75), (-1.0, 0.25, -0.875), (-1.0, 0.5, -0.875), (-1.0, 0.75, -0.875), (-1.0, 0.75, 0.0), (-1.0, 0.5, 0.0), (-1.0, 0.25, 0.0), (-1.0, 0.0, 0.0), (-1.0, -0.25, 0.0), (-1.0, -0.5, 0.1929), (-1.0, -0.75, 0.2362), (-0.75, -1.0, 0.2362), (-0.5, -1.0, 0.1929), (-0.25, -1.0, 0.0), (0.0, -1.076, 0.1771), (0.25, -1.116, 0.204), (0.5, -1.076, 0.1771), (0.75, -1.0, 0.0), (1.071, -0.75, 0.0), (1.108, -0.5, 0.0), (1.071, -0.25, 0.0), (1.0, 0.0, 0.0), (1.0, 0.25, 0.0), (1.084, 0.5, 0.0), (1.098, 0.75, 0.0), (0.8173, 1.0, 0.1428), (0.5, 1.0, 0.2098), (0.25, 1.0, 0.1713), (0.0, 1.0, 0.0), (-0.25, 1.0, 0.0), (-0.5, 1.0, 0.0), (-0.75, 1.0, 0.0), (-1.0, 0.75, -1.0), (-1.0, 0.5, -1.0), (-1.0, 0.25, -1.0), (-1.0, 0.0, -1.0), (-1.0, -0.25, -1.0), (-1.0, -0.5, -1.0), (-1.0, -0.75, -1.0), (-0.75, -1.0, -1.0), (-0.5, -1.0, -1.0), (-0.25, -1.0, -1.0), (0.0, -1.0, -1.0), (0.25, -1.0, -1.0), (0.5, -1.0, -1.0), (0.8219, -1.0, -1.0), (1.072, -0.75, -1.0), (1.0, -0.5, -1.0), (1.0, -0.25, -1.0), (1.044, 0.0, -1.0), (1.067, 0.25, -1.0), (1.044, 0.5, -1.0), (1.0, 0.75, -1.0), (0.75, 1.0, -1.0), (0.5, 1.0, -1.0), (0.25, 1.0, -1.0), (0.0, 1.0, -1.0), (-0.25, 1.0, -1.0), (-0.5, 1.0, -1.0), (-0.75, 1.0, -1.0), (-1.0, 1.0, -0.125), (-1.0, 1.0, -0.25), (-1.0, 1.0, -0.375), (-1.0, 1.0, -0.5), (-1.0, 1.0, -0.625), (-1.0, 1.0, -0.75), (-1.0, 1.0, -0.875), (1.0, 1.0, -0.875), (1.0, 1.0, -0.75), (1.0, 1.0, -0.625), (1.044, 1.0, -0.5), (1.072, 1.0, -0.375), (1.084, 1.0, -0.25), (1.088, 1.0, -0.125), (1.0, -1.0, -0.125), (1.0, -1.0, -0.25), (1.067, -1.0, -0.375), (1.088, -1.0, -0.5), (1.098, -1.0, -0.625), (1.102, -1.0, -0.75), (1.098, -1.0, -0.875), (-1.0, -1.0, -0.875), (-1.0, -1.0, -0.75), (-1.0, -1.0, -0.625), (-1.0, -1.0, -0.5), (-1.0, -1.0, -0.375), (-1.0, -1.0, -0.1136), (-1.0, -1.0, 0.05541), (-1.0, -1.0, 0.1929), (1.0, -1.0, 0.0), (-1.0, 1.0, 0.0), (1.084, 1.0, 0.0), (-1.0, -1.0, -1.0), (1.088, -1.0, -1.0), (-1.0, 1.0, -1.0), (1.0, 1.0, -1.0)], [], [(0, 10, 13, 1), (1, 13, 14, 2), (2, 14, 15, 3), (3, 15, 298, 297), (10, 11, 16, 13), (13, 16, 17, 14), (14, 17, 18, 15), (15, 18, 299, 298), (11, 12, 19, 16), (16, 19, 20, 17), (17, 20, 21, 18), (18, 21, 300, 299), (12, 304, 303, 19), (19, 303, 302, 20), (20, 302, 301, 21), (21, 301, 378, 300), (0, 1, 22, 4), (4, 22, 23, 5), (5, 23, 24, 6), (6, 24, 319, 318), (1, 2, 25, 22), (22, 25, 26, 23), (23, 26, 27, 24), (24, 27, 320, 319), (2, 3, 28, 25), (25, 28, 29, 26), (26, 29, 30, 27), (27, 30, 321, 320), (3, 297, 296, 28), (28, 296, 295, 29), (29, 295, 294, 30), (30, 294, 380, 321), (0, 4, 31, 7), (7, 31, 32, 8), (8, 32, 33, 9), (9, 33, 312, 311), (4, 5, 34, 31), (31, 34, 35, 32), (32, 35, 36, 33), (33, 36, 313, 312), (5, 6, 37, 34), (34, 37, 38, 35), (35, 38, 39, 36), (36, 39, 314, 313), (6, 318, 317, 37), (37, 317, 316, 38), (38, 316, 315, 39), (39, 315, 381, 314), (0, 7, 40, 10), (10, 40, 41, 11), (11, 41, 42, 12), (12, 42, 305, 304), (7, 8, 43, 40), (40, 43, 44, 41), (41, 44, 45, 42), (42, 45, 306, 305), (8, 9, 46, 43), (43, 46, 47, 44), (44, 47, 48, 45), (45, 48, 307, 306), (9, 311, 310, 46), (46, 310, 309, 47), (47, 309, 308, 48), (48, 308, 379, 307), (49, 59, 62, 50), (50, 62, 63, 51), (51, 63, 64, 52), (52, 64, 331, 332), (59, 60, 65, 62), (62, 65, 66, 63), (63, 66, 67, 64), (64, 67, 330, 331), (60, 61, 68, 65), (65, 68, 69, 66), (66, 69, 70, 67), (67, 70, 329, 330), (61, 325, 326, 68), (68, 326, 327, 69), (69, 327, 328, 70), (70, 328, 382, 329), (49, 50, 71, 53), (53, 71, 72, 54), (54, 72, 73, 55), (55, 73, 338, 339), (50, 51, 74, 71), (71, 74, 75, 72), (72, 75, 76, 73), (73, 76, 337, 338), (51, 52, 77, 74), (74, 77, 78, 75), (75, 78, 79, 76), (76, 79, 336, 337), (52, 332, 333, 77), (77, 333, 334, 78), (78, 334, 335, 79), (79, 335, 383, 336), (49, 53, 80, 56), (56, 80, 81, 57), (57, 81, 82, 58), (58, 82, 345, 346), (53, 54, 83, 80), (80, 83, 84, 81), (81, 84, 85, 82), (82, 85, 344, 345), (54, 55, 86, 83), (83, 86, 87, 84), (84, 87, 88, 85), (85, 88, 343, 344), (55, 339, 340, 86), (86, 340, 341, 87), (87, 341, 342, 88), (88, 342, 385, 343), (49, 56, 89, 59), (59, 89, 90, 60), (60, 90, 91, 61), (61, 91, 324, 325), (56, 57, 92, 89), (89, 92, 93, 90), (90, 93, 94, 91), (91, 94, 323, 324), (57, 58, 95, 92), (92, 95, 96, 93), (93, 96, 97, 94), (94, 97, 322, 323), (58, 346, 347, 95), (95, 347, 348, 96), (96, 348, 349, 97), (97, 349, 384, 322), (98, 108, 111, 99), (99, 111, 112, 100), (100, 112, 113, 101), (101, 113, 317, 318), (108, 109, 114, 111), (111, 114, 115, 112), (112, 115, 116, 113), (113, 116, 316, 317), (109, 110, 117, 114), (114, 117, 118, 115), (115, 118, 119, 116), (116, 119, 315, 316), (110, 360, 361, 117), (117, 361, 362, 118), (118, 362, 363, 119), (119, 363, 381, 315), (98, 99, 120, 102), (102, 120, 121, 103), (103, 121, 122, 104), (104, 122, 352, 353), (99, 100, 123, 120), (120, 123, 124, 121), (121, 124, 125, 122), (122, 125, 351, 352), (100, 101, 126, 123), (123, 126, 127, 124), (124, 127, 128, 125), (125, 128, 350, 351), (101, 318, 319, 126), (126, 319, 320, 127), (127, 320, 321, 128), (128, 321, 380, 350), (98, 102, 129, 105), (105, 129, 130, 106), (106, 130, 131, 107), (107, 131, 347, 346), (102, 103, 132, 129), (129, 132, 133, 130), (130, 133, 134, 131), (131, 134, 348, 347), (103, 104, 135, 132), (132, 135, 136, 133), (133, 136, 137, 134), (134, 137, 349, 348), (104, 353, 354, 135), (135, 354, 355, 136), (136, 355, 356, 137), (137, 356, 384, 349), (98, 105, 138, 108), (108, 138, 139, 109), (109, 139, 140, 110), (110, 140, 359, 360), (105, 106, 141, 138), (138, 141, 142, 139), (139, 142, 143, 140), (140, 143, 358, 359), (106, 107, 144, 141), (141, 144, 145, 142), (142, 145, 146, 143), (143, 146, 357, 358), (107, 346, 345, 144), (144, 345, 344, 145), (145, 344, 343, 146), (146, 343, 385, 357), (147, 157, 160, 148), (148, 160, 161, 149), (149, 161, 162, 150), (150, 162, 303, 304), (157, 158, 163, 160), (160, 163, 164, 161), (161, 164, 165, 162), (162, 165, 302, 303), (158, 159, 166, 163), (163, 166, 167, 164), (164, 167, 168, 165), (165, 168, 301, 302), (159, 374, 375, 166), (166, 375, 376, 167), (167, 376, 377, 168), (168, 377, 378, 301), (147, 148, 169, 151), (151, 169, 170, 152), (152, 170, 171, 153), (153, 171, 366, 367), (148, 149, 172, 169), (169, 172, 173, 170), (170, 173, 174, 171), (171, 174, 365, 366), (149, 150, 175, 172), (172, 175, 176, 173), (173, 176, 177, 174), (174, 177, 364, 365), (150, 304, 305, 175), (175, 305, 306, 176), (176, 306, 307, 177), (177, 307, 379, 364), (147, 151, 178, 154), (154, 178, 179, 155), (155, 179, 180, 156), (156, 180, 333, 332), (151, 152, 181, 178), (178, 181, 182, 179), (179, 182, 183, 180), (180, 183, 334, 333), (152, 153, 184, 181), (181, 184, 185, 182), (182, 185, 186, 183), (183, 186, 335, 334), (153, 367, 368, 184), (184, 368, 369, 185), (185, 369, 370, 186), (186, 370, 383, 335), (147, 154, 187, 157), (157, 187, 188, 158), (158, 188, 189, 159), (159, 189, 373, 374), (154, 155, 190, 187), (187, 190, 191, 188), (188, 191, 192, 189), (189, 192, 372, 373), (155, 156, 193, 190), (190, 193, 194, 191), (191, 194, 195, 192), (192, 195, 371, 372), (156, 332, 331, 193), (193, 331, 330, 194), (194, 330, 329, 195), (195, 329, 382, 371), (196, 206, 209, 197), (197, 209, 210, 198), (198, 210, 211, 199), (199, 211, 310, 311), (206, 207, 212, 209), (209, 212, 213, 210), (210, 213, 214, 211), (211, 214, 309, 310), (207, 208, 215, 212), (212, 215, 216, 213), (213, 216, 217, 214), (214, 217, 308, 309), (208, 367, 366, 215), (215, 366, 365, 216), (216, 365, 364, 217), (217, 364, 379, 308), (196, 197, 218, 200), (200, 218, 219, 201), (201, 219, 220, 202), (202, 220, 361, 360), (197, 198, 221, 218), (218, 221, 222, 219), (219, 222, 223, 220), (220, 223, 362, 361), (198, 199, 224, 221), (221, 224, 225, 222), (222, 225, 226, 223), (223, 226, 363, 362), (199, 311, 312, 224), (224, 312, 313, 225), (225, 313, 314, 226), (226, 314, 381, 363), (196, 200, 227, 203), (203, 227, 228, 204), (204, 228, 229, 205), (205, 229, 340, 339), (200, 201, 230, 227), (227, 230, 231, 228), (228, 231, 232, 229), (229, 232, 341, 340), (201, 202, 233, 230), (230, 233, 234, 231), (231, 234, 235, 232), (232, 235, 342, 341), (202, 360, 359, 233), (233, 359, 358, 234), (234, 358, 357, 235), (235, 357, 385, 342), (196, 203, 236, 206), (206, 236, 237, 207), (207, 237, 238, 208), (208, 238, 368, 367), (203, 204, 239, 236), (236, 239, 240, 237), (237, 240, 241, 238), (238, 241, 369, 368), (204, 205, 242, 239), (239, 242, 243, 240), (240, 243, 244, 241), (241, 244, 370, 369), (205, 339, 338, 242), (242, 338, 337, 243), (243, 337, 336, 244), (244, 336, 383, 370), (245, 255, 258, 246), (246, 258, 259, 247), (247, 259, 260, 248), (248, 260, 296, 297), (255, 256, 261, 258), (258, 261, 262, 259), (259, 262, 263, 260), (260, 263, 295, 296), (256, 257, 264, 261), (261, 264, 265, 262), (262, 265, 266, 263), (263, 266, 294, 295), (257, 353, 352, 264), (264, 352, 351, 265), (265, 351, 350, 266), (266, 350, 380, 294), (245, 246, 267, 249), (249, 267, 268, 250), (250, 268, 269, 251), (251, 269, 375, 374), (246, 247, 270, 267), (267, 270, 271, 268), (268, 271, 272, 269), (269, 272, 376, 375), (247, 248, 273, 270), (270, 273, 274, 271), (271, 274, 275, 272), (272, 275, 377, 376), (248, 297, 298, 273), (273, 298, 299, 274), (274, 299, 300, 275), (275, 300, 378, 377), (245, 249, 276, 252), (252, 276, 277, 253), (253, 277, 278, 254), (254, 278, 326, 325), (249, 250, 279, 276), (276, 279, 280, 277), (277, 280, 281, 278), (278, 281, 327, 326), (250, 251, 282, 279), (279, 282, 283, 280), (280, 283, 284, 281), (281, 284, 328, 327), (251, 374, 373, 282), (282, 373, 372, 283), (283, 372, 371, 284), (284, 371, 382, 328), (245, 252, 285, 255), (255, 285, 286, 256), (256, 286, 287, 257), (257, 287, 354, 353), (252, 253, 288, 285), (285, 288, 289, 286), (286, 289, 290, 287), (287, 290, 355, 354), (253, 254, 291, 288), (288, 291, 292, 289), (289, 292, 293, 290), (290, 293, 356, 355), (254, 325, 324, 291), (291, 324, 323, 292), (292, 323, 322, 293), (293, 322, 384, 356)])
me_plane.use_remesh_preserve_volume = False
me_plane.use_remesh_preserve_attributes = False
me_plane.use_mirror_vertex_groups = False
me_plane.update()
me_sphere = bpy.data.meshes.new('Sphere')
me_sphere.from_pydata([(-1.78, -0.1435, 0.2208), (-1.234, 0.7574, -0.1211), (-0.9196, 1.278, -0.7133), (-1.486, 0.3412, -2.199), (-1.598, -0.3488, 0.2208), (-1.135, -0.05547, 0.08879), (-0.7372, 0.1964, -0.1211), (-0.4322, 0.3897, -0.3947), (-0.2404, 0.5112, -0.7133), (-0.175, 0.5527, -1.055), (-0.2404, 0.5112, -1.397), (-0.4322, 0.3897, -1.716), (-0.7372, 0.1964, -1.989), (-1.135, -0.05547, -2.199), (-1.598, -0.3488, -2.331), (-2.094, -0.6636, 0.2658), (-1.549, -0.6385, 0.2208), (-1.04, -0.6151, 0.08879), (-0.6036, -0.595, -0.1211), (-0.2686, -0.5796, -0.3947), (-0.058, -0.5699, -0.7133), (0.01384, -0.5666, -1.055), (-0.058, -0.5699, -1.397), (-0.2686, -0.5796, -1.716), (-0.6036, -0.595, -1.989), (-1.04, -0.6151, -2.199), (-1.549, -0.6385, -2.331), (-1.646, -0.9349, 0.2208), (-1.228, -1.188, 0.08879), (-0.8695, -1.405, -0.1211), (-0.5943, -1.571, -0.3947), (-0.4212, -1.676, -0.7133), (-0.3622, -1.712, -1.055), (-0.4212, -1.676, -1.397), (-0.5943, -1.571, -1.716), (-0.8695, -1.405, -1.989), (-1.228, -1.188, -2.199), (-1.646, -0.9349, -2.331), (-1.864, -1.159, 0.2208), (-1.648, -1.62, 0.08879), (-1.464, -2.016, -0.1211), (-1.322, -2.32, -0.3947), (-1.233, -2.511, -0.7133), (-1.202, -2.576, -1.055), (-1.233, -2.511, -1.397), (-1.322, -2.32, -1.716), (-1.464, -2.016, -1.989), (-1.648, -1.62, -2.199), (-1.864, -1.159, -2.331), (-2.143, -1.25, 0.2208), (-2.188, -1.796, 0.08879), (-2.227, -2.265, -0.1211), (-2.256, -2.625, -0.3947), (-2.275, -2.851, -0.7133), (-2.282, -2.928, -1.055), (-2.275, -2.851, -1.397), (-2.256, -2.625, -1.716), (-2.227, -2.265, -1.989), (-2.188, -1.796, -2.199), (-2.143, -1.25, -2.331), (-2.409, -1.184, 0.2208), (-2.702, -1.668, 0.08879), (-2.954, -2.085, -0.1211), (-3.148, -2.404, -0.3947), (-3.269, -2.605, -0.7133), (-3.311, -2.673, -1.055), (-3.269, -2.605, -1.397), (-3.148, -2.404, -1.716), (-2.954, -2.085, -1.989), (-2.702, -1.668, -2.199), (-2.409, -1.184, -2.331), (-2.591, -0.9784, 0.2208), (-3.054, -1.272, 0.08879), (-3.452, -1.524, -0.1211), (-3.757, -1.717, -0.3947), (-3.948, -1.838, -0.7133), (-4.014, -1.88, -1.055), (-3.948, -1.838, -1.397), (-3.757, -1.717, -1.716), (-3.452, -1.524, -1.989), (-3.054, -1.272, -2.199), (-2.591, -0.9784, -2.331), (-2.64, -0.6887, 0.2208), (-3.149, -0.7121, 0.08879), (-3.585, -0.7322, -0.1211), (-3.92, -0.7476, -0.3947), (-4.131, -0.7573, -0.7133), (-4.203, -0.7606, -1.055), (-4.131, -0.7573, -1.397), (-3.92, -0.7476, -1.716), (-3.585, -0.7322, -1.989), (-3.149, -0.7121, -2.199), (-2.64, -0.6887, -2.331), (-2.543, -0.3923, 0.2208), (-2.96, -0.1395, 0.08879), (-3.319, 0.07762, -0.1211), (-3.595, 0.2442, -0.3947), (-3.768, 0.3489, -0.7133), (-3.827, 0.3847, -1.055), (-3.768, 0.3489, -1.397), (-3.595, 0.2442, -1.716), (-3.319, 0.07762, -1.989), (-2.96, -0.1395, -2.199), (-2.543, -0.3923, -2.331), (-2.325, -0.1686, 0.2208), (-2.54, 0.2927, 0.08879), (-2.725, 0.6888, -0.1211), (-2.867, 0.9928, -0.3947), (-2.956, 1.184, -0.7133), (-2.986, 1.249, -1.055), (-2.956, 1.184, -1.397), (-2.867, 0.9928, -1.716), (-2.725, 0.6888, -1.989), (-2.54, 0.2927, -2.199), (-2.325, -0.1686, -2.331), (-2.046, -0.0775, 0.2208), (-2.001, 0.4687, 0.08879), (-1.962, 0.9377, -0.1211), (-1.932, 1.298, -0.3947), (-1.914, 1.524, -0.7133), (-1.907, 1.601, -1.055), (-1.914, 1.524, -1.397), (-1.932, 1.298, -1.716), (-1.962, 0.9377, -1.989), (-2.001, 0.4687, -2.199), (-2.046, -0.0775, -2.331), (-1.486, 0.3412, 0.08879), (-1.041, 1.077, -0.3947), (-0.8782, 1.346, -1.055), (-0.9196, 1.278, -1.397), (-1.041, 1.077, -1.716), (-1.234, 0.7574, -1.989), (-1.78, -0.1435, -2.331), (-2.094, -0.6636, -2.376), (0.9865, -0.1973, 2.089), (1.532, 0.7037, 1.747), (1.846, 1.224, 1.154), (1.28, 0.2874, -0.3315), (1.168, -0.4026, 2.089), (1.631, -0.1092, 1.957), (2.029, 0.1427, 1.747), (2.334, 0.3359, 1.473), (2.526, 0.4575, 1.154), (2.591, 0.4989, 0.8125), (2.526, 0.4575, 0.4706), (2.334, 0.3359, 0.152), (2.029, 0.1427, -0.1216), (1.631, -0.1092, -0.3315), (1.168, -0.4026, -0.4635), (0.6717, -0.7174, 2.134), (1.217, -0.6923, 2.089), (1.726, -0.6689, 1.957), (2.162, -0.6488, 1.747), (2.497, -0.6334, 1.473), (2.708, -0.6237, 1.154), (2.78, -0.6204, 0.8125), (2.708, -0.6237, 0.4706), (2.497, -0.6334, 0.152), (2.162, -0.6488, -0.1216), (1.726, -0.6689, -0.3315), (1.217, -0.6923, -0.4635), (1.12, -0.9887, 2.089), (1.538, -1.242, 1.957), (1.897, -1.459, 1.747), (2.172, -1.625, 1.473), (2.345, -1.73, 1.154), (2.404, -1.766, 0.8125), (2.345, -1.73, 0.4706), (2.172, -1.625, 0.152), (1.897, -1.459, -0.1216), (1.538, -1.242, -0.3315), (1.12, -0.9887, -0.4635), (0.9026, -1.212, 2.089), (1.118, -1.674, 1.957), (1.302, -2.07, 1.747), (1.444, -2.374, 1.473), (1.533, -2.565, 1.154), (1.564, -2.63, 0.8125), (1.533, -2.565, 0.4706), (1.444, -2.374, 0.152), (1.302, -2.07, -0.1216), (1.118, -1.674, -0.3315), (0.9026, -1.212, -0.4635), (0.6233, -1.304, 2.089), (0.5781, -1.85, 1.957), (0.5394, -2.319, 1.747), (0.5096, -2.679, 1.473), (0.4909, -2.905, 1.154), (0.4846, -2.982, 0.8125), (0.4909, -2.905, 0.4706), (0.5096, -2.679, 0.152), (0.5394, -2.319, -0.1216), (0.5781, -1.85, -0.3315), (0.6233, -1.304, -0.4635), (0.3569, -1.238, 2.089), (0.06361, -1.722, 1.957), (-0.1883, -2.138, 1.747), (-0.3816, -2.458, 1.473), (-0.5031, -2.659, 1.154), (-0.5445, -2.727, 0.8125), (-0.5031, -2.659, 0.4706), (-0.3816, -2.458, 0.152), (-0.1883, -2.138, -0.1216), (0.06361, -1.722, -0.3315), (0.3569, -1.238, -0.4635), (0.1749, -1.032, 2.089), (-0.288, -1.326, 1.957), (-0.6855, -1.577, 1.747), (-0.9905, -1.771, 1.473), (-1.182, -1.892, 1.154), (-1.248, -1.934, 0.8125), (-1.182, -1.892, 0.4706), (-0.9905, -1.771, 0.152), (-0.6855, -1.577, -0.1216), (-0.288, -1.326, -0.3315), (0.1749, -1.032, -0.4635), (0.1261, -0.7425, 2.089), (-0.3824, -0.7659, 1.957), (-0.819, -0.786, 1.747), (-1.154, -0.8014, 1.473), (-1.365, -0.8111, 1.154), (-1.437, -0.8144, 0.8125), (-1.365, -0.8111, 0.4706), (-1.154, -0.8014, 0.152), (-0.819, -0.786, -0.1216), (-0.3824, -0.7659, -0.3315), (0.1261, -0.7425, -0.4635), (0.2234, -0.4461, 2.089), (-0.1944, -0.1933, 1.957), (-0.5531, 0.02385, 1.747), (-0.8284, 0.1904, 1.473), (-1.001, 0.2952, 1.154), (-1.06, 0.3309, 0.8125), (-1.001, 0.2952, 0.4706), (-0.8284, 0.1904, 0.152), (-0.5531, 0.02385, -0.1216), (-0.1944, -0.1933, -0.3315), (0.2234, -0.4461, -0.4635), (0.4408, -0.2224, 2.089), (0.2257, 0.2389, 1.957), (0.04094, 0.6351, 1.747), (-0.1008, 0.939, 1.473), (-0.1899, 1.13, 1.154), (-0.2203, 1.195, 0.8125), (-0.1899, 1.13, 0.4706), (-0.1008, 0.939, 0.152), (0.04094, 0.6351, -0.1216), (0.2257, 0.2389, -0.3315), (0.4408, -0.2224, -0.4635), (0.7201, -0.1313, 2.089), (0.7653, 0.4149, 1.957), (0.804, 0.8839, 1.747), (0.8338, 1.244, 1.473), (0.8525, 1.47, 1.154), (0.8589, 1.547, 0.8125), (0.8525, 1.47, 0.4706), (0.8338, 1.244, 0.152), (0.804, 0.8839, -0.1216), (0.7653, 0.4149, -0.3315), (0.7201, -0.1313, -0.4635), (1.28, 0.2874, 1.957), (1.725, 1.023, 1.473), (1.888, 1.292, 0.8125), (1.846, 1.224, 0.4706), (1.725, 1.023, 0.152), (1.532, 0.7037, -0.1216), (0.9865, -0.1973, -0.4635), (0.6717, -0.7174, -0.5085), (0.3148, 3.45, 0.9355), (0.86, 4.35, 0.5936), (1.175, 4.871, 0.0014), (0.6081, 3.934, -1.485), (0.4968, 3.244, 0.9355), (0.9597, 3.538, 0.8035), (1.357, 3.789, 0.5936), (1.662, 3.983, 0.32), (1.854, 4.104, 0.0014), (1.919, 4.146, -0.3405), (1.854, 4.104, -0.6824), (1.662, 3.983, -1.001), (1.357, 3.789, -1.275), (0.9597, 3.538, -1.485), (0.4968, 3.244, -1.617), (-3.474e-07, 2.929, 0.9805), (0.5457, 2.955, 0.9355), (1.054, 2.978, 0.8035), (1.491, 2.998, 0.5936), (1.826, 3.013, 0.32), (2.036, 3.023, 0.0014), (2.108, 3.026, -0.3405), (2.036, 3.023, -0.6824), (1.826, 3.013, -1.001), (1.491, 2.998, -1.275), (1.054, 2.978, -1.485), (0.5457, 2.955, -1.617), (0.4483, 2.658, 0.9355), (0.8661, 2.405, 0.8035), (1.225, 2.188, 0.5936), (1.5, 2.022, 0.32), (1.673, 1.917, 0.0014), (1.732, 1.881, -0.3405), (1.673, 1.917, -0.6824), (1.5, 2.022, -1.001), (1.225, 2.188, -1.275), (0.8661, 2.405, -1.485), (0.4483, 2.658, -1.617), (0.2309, 2.434, 0.9355), (0.446, 1.973, 0.8035), (0.6308, 1.577, 0.5936), (0.7725, 1.273, 0.32), (0.8616, 1.082, 0.0014), (0.892, 1.017, -0.3405), (0.8616, 1.082, -0.6824), (0.7725, 1.273, -1.001), (0.6308, 1.577, -1.275), (0.446, 1.973, -1.485), (0.2309, 2.434, -1.617), (-0.04844, 2.343, 0.9355), (-0.09358, 1.797, 0.8035), (-0.1323, 1.328, 0.5936), (-0.1621, 0.9683, 0.32), (-0.1808, 0.742, 0.0014), (-0.1872, 0.6649, -0.3405), (-0.1808, 0.742, -0.6824), (-0.1621, 0.9683, -1.001), (-0.1323, 1.328, -1.275), (-0.09358, 1.797, -1.485), (-0.04844, 2.343, -1.617), (-0.3148, 2.409, 0.9355), (-0.6081, 1.925, 0.8035), (-0.86, 1.508, 0.5936), (-1.053, 1.189, 0.32), (-1.175, 0.9882, 0.0014), (-1.216, 0.9198, -0.3405), (-1.175, 0.9882, -0.6824), (-1.053, 1.189, -1.001), (-0.86, 1.508, -1.275), (-0.6081, 1.925, -1.485), (-0.3148, 2.409, -1.617), (-0.4968, 2.615, 0.9355), (-0.9597, 2.321, 0.8035), (-1.357, 2.069, 0.5936), (-1.662, 1.876, 0.32), (-1.854, 1.755, 0.0014), (-1.919, 1.713, -0.3405), (-1.854, 1.755, -0.6824), (-1.662, 1.876, -1.001), (-1.357, 2.069, -1.275), (-0.9597, 2.321, -1.485), (-0.4968, 2.615, -1.617), (-0.5456, 2.904, 0.9355), (-1.054, 2.881, 0.8035), (-1.491, 2.861, 0.5936), (-1.826, 2.845, 0.32), (-2.036, 2.836, 0.0014), (-2.108, 2.832, -0.3405), (-2.036, 2.836, -0.6824), (-1.826, 2.845, -1.001), (-1.491, 2.861, -1.275), (-1.054, 2.881, -1.485), (-0.5456, 2.904, -1.617), (-0.4483, 3.201, 0.9355), (-0.8661, 3.454, 0.8035), (-1.225, 3.671, 0.5936), (-1.5, 3.837, 0.32), (-1.673, 3.942, 0.0014), (-1.732, 3.978, -0.3405), (-1.673, 3.942, -0.6824), (-1.5, 3.837, -1.001), (-1.225, 3.671, -1.275), (-0.8661, 3.454, -1.485), (-0.4483, 3.201, -1.617), (-0.2309, 3.424, 0.9355), (-0.446, 3.886, 0.8035), (-0.6308, 4.282, 0.5936), (-0.7725, 4.586, 0.32), (-0.8616, 4.777, 0.0014), (-0.892, 4.842, -0.3405), (-0.8616, 4.777, -0.6824), (-0.7725, 4.586, -1.001), (-0.6308, 4.282, -1.275), (-0.446, 3.886, -1.485), (-0.2309, 3.424, -1.617), (0.04844, 3.516, 0.9355), (0.09358, 4.062, 0.8035), (0.1323, 4.531, 0.5936), (0.1621, 4.891, 0.32), (0.1808, 5.117, 0.0014), (0.1872, 5.194, -0.3405), (0.1808, 5.117, -0.6824), (0.1621, 4.891, -1.001), (0.1323, 4.531, -1.275), (0.09358, 4.062, -1.485), (0.04844, 3.516, -1.617), (0.6081, 3.934, 0.8035), (1.053, 4.67, 0.32), (1.216, 4.939, -0.3405), (1.175, 4.871, -0.6824), (1.053, 4.67, -1.001), (0.86, 4.35, -1.275), (0.3148, 3.45, -1.617), (4.736e-07, 2.929, -1.662), (0.0, -1.866, 0.1356), (0.0, -0.8128, -0.2063), (0.0, -0.2048, -0.7985), (0.0, -1.299, -2.284), (0.262, -1.947, 0.1356), (0.5062, -1.457, 0.003617), (0.7158, -1.035, -0.2063), (0.8767, -0.712, -0.4799), (0.9779, -0.5088, -0.7985), (1.012, -0.4395, -1.14), (0.9779, -0.5088, -1.482), (0.8767, -0.712, -1.801), (0.7158, -1.035, -2.075), (0.5062, -1.457, -2.284), (0.262, -1.947, -2.416), (-6.828e-07, -2.474, 0.1806), (0.4538, -2.17, 0.1356), (0.8767, -1.887, 0.003617), (1.24, -1.643, -0.2063), (1.519, -1.457, -0.4799), (1.694, -1.339, -0.7985), (1.753, -1.299, -1.14), (1.694, -1.339, -1.482), (1.519, -1.457, -1.801), (1.24, -1.643, -2.075), (0.8767, -1.887, -2.284), (0.4538, -2.17, -2.416), (0.524, -2.474, 0.1356), (1.012, -2.474, 0.003617), (1.432, -2.474, -0.2063), (1.753, -2.474, -0.4799), (1.956, -2.474, -0.7985), (2.025, -2.474, -1.14), (1.956, -2.474, -1.482), (1.753, -2.474, -1.801), (1.432, -2.474, -2.075), (1.012, -2.474, -2.284), (0.524, -2.474, -2.416), (0.4538, -2.778, 0.1356), (0.8767, -3.061, 0.003617), (1.24, -3.304, -0.2063), (1.519, -3.491, -0.4799), (1.694, -3.608, -0.7985), (1.753, -3.648, -1.14), (1.694, -3.608, -1.482), (1.519, -3.491, -1.801), (1.24, -3.304, -2.075), (0.8767, -3.061, -2.284), (0.4538, -2.778, -2.416), (0.262, -3.0, 0.1356), (0.5062, -3.491, 0.003617), (0.7158, -3.912, -0.2063), (0.8767, -4.236, -0.4799), (0.9779, -4.439, -0.7985), (1.012, -4.508, -1.14), (0.9779, -4.439, -1.482), (0.8767, -4.236, -1.801), (0.7158, -3.912, -2.075), (0.5062, -3.491, -2.284), (0.262, -3.0, -2.416), (1.308e-08, -3.082, 0.1356), (-6.235e-08, -3.648, 0.003617), (-1.529e-07, -4.135, -0.2063), (-3.218e-08, -4.508, -0.4799), (-9.252e-08, -4.743, -0.7985), (-1.529e-07, -4.823, -1.14), (-9.252e-08, -4.743, -1.482), (-9.252e-08, -4.508, -1.801), (-9.252e-08, -4.135, -2.075), (-1.227e-07, -3.648, -2.284), (1.308e-08, -3.082, -2.416), (-0.262, -3.0, 0.1356), (-0.5062, -3.491, 0.003617), (-0.7158, -3.912, -0.2063), (-0.8767, -4.236, -0.4799), (-0.9779, -4.439, -0.7985), (-1.012, -4.508, -1.14), (-0.9779, -4.439, -1.482), (-0.8767, -4.236, -1.801), (-0.7158, -3.912, -2.075), (-0.5062, -3.491, -2.284), (-0.262, -3.0, -2.416), (-0.4538, -2.778, 0.1356), (-0.8767, -3.061, 0.003617), (-1.24, -3.304, -0.2063), (-1.519, -3.491, -0.4799), (-1.694, -3.608, -0.7985), (-1.753, -3.648, -1.14), (-1.694, -3.608, -1.482), (-1.519, -3.491, -1.801), (-1.24, -3.304, -2.075), (-0.8767, -3.061, -2.284), (-0.4538, -2.778, -2.416), (-0.524, -2.474, 0.1356), (-1.012, -2.474, 0.003617), (-1.432, -2.474, -0.2063), (-1.753, -2.474, -0.4799), (-1.956, -2.474, -0.7985), (-2.025, -2.474, -1.14), (-1.956, -2.474, -1.482), (-1.753, -2.474, -1.801), (-1.432, -2.474, -2.075), (-1.012, -2.474, -2.284), (-0.524, -2.474, -2.416), (-0.4538, -2.17, 0.1356), (-0.8767, -1.887, 0.003617), (-1.24, -1.643, -0.2063), (-1.519, -1.457, -0.4799), (-1.694, -1.339, -0.7985), (-1.753, -1.299, -1.14), (-1.694, -1.339, -1.482), (-1.519, -1.457, -1.801), (-1.24, -1.643, -2.075), (-0.8767, -1.887, -2.284), (-0.4538, -2.17, -2.416), (-0.262, -1.947, 0.1356), (-0.5062, -1.457, 0.003617), (-0.7158, -1.035, -0.2063), (-0.8767, -0.712, -0.4799), (-0.9779, -0.5088, -0.7985), (-1.012, -0.4395, -1.14), (-0.9779, -0.5088, -1.482), (-0.8767, -0.712, -1.801), (-0.7158, -1.035, -2.075), (-0.5062, -1.457, -2.284), (-0.262, -1.947, -2.416), (1.79e-07, -1.299, 0.003617), (2.092e-07, -0.4395, -0.4799), (4.505e-07, -0.1248, -1.14), (2.092e-07, -0.2048, -1.482), (2.092e-07, -0.4395, -1.801), (2.816e-08, -0.8128, -2.075), (4.325e-08, -1.866, -2.416), (0.0, -2.474, -2.461), (0.0, 1.309, 1.765), (0.0, 3.576, 1.292), (0.0, 4.885, 0.4728), (0.0, 2.529, -1.582), (0.3623, 1.134, 1.765), (0.7, 2.19, 1.582), (0.9899, 3.097, 1.292), (1.212, 3.793, 0.9134), (1.352, 4.231, 0.4728), (1.4, 4.38, 1.379e-07), (1.352, 4.231, -0.4728), (1.212, 3.793, -0.9134), (0.9899, 3.097, -1.292), (0.7, 2.19, -1.582), (0.3623, 1.134, -1.765), (-9.443e-07, 9.847e-07, 1.827), (0.6276, 0.6545, 1.765), (1.212, 1.264, 1.582), (1.715, 1.788, 1.292), (2.1, 2.19, 0.9134), (2.342, 2.443, 0.4728), (2.425, 2.529, 1.379e-07), (2.342, 2.443, -0.4728), (2.1, 2.19, -0.9134), (1.715, 1.788, -1.292), (1.212, 1.264, -1.582), (0.6276, 0.6545, -1.765), (0.7247, 2.035e-06, 1.765), (1.4, 1.922e-06, 1.582), (1.98, 1.922e-06, 1.292), (2.425, 1.922e-06, 0.9134), (2.705, 1.771e-06, 0.4728), (2.8, 1.922e-06, 1.379e-07), (2.705, 2.073e-06, -0.4728), (2.425, 1.922e-06, -0.9134), (1.98, 1.922e-06, -1.292), (1.4, 1.846e-06, -1.582), (0.7247, 1.96e-06, -1.765), (0.6276, -0.6545, 1.765), (1.212, -1.264, 1.582), (1.715, -1.788, 1.292), (2.1, -2.19, 0.9134), (2.342, -2.443, 0.4728), (2.425, -2.529, 1.379e-07), (2.342, -2.443, -0.4728), (2.1, -2.19, -0.9134), (1.715, -1.788, -1.292), (1.212, -1.264, -1.582), (0.6276, -0.6545, -1.765), (0.3623, -1.134, 1.765), (0.7, -2.19, 1.582), (0.9899, -3.097, 1.292), (1.212, -3.793, 0.9134), (1.352, -4.231, 0.4728), (1.4, -4.38, 1.379e-07), (1.352, -4.231, -0.4728), (1.212, -3.793, -0.9134), (0.9899, -3.097, -1.292), (0.7, -2.19, -1.582), (0.3623, -1.134, -1.765), (1.808e-08, -1.309, 1.765), (-8.622e-08, -2.529, 1.582), (-2.114e-07, -3.576, 1.292), (-4.45e-08, -4.38, 0.9134), (-1.279e-07, -4.885, 0.4728), (-2.114e-07, -5.058, 1.379e-07), (-1.279e-07, -4.885, -0.4728), (-1.279e-07, -4.38, -0.9134), (-1.279e-07, -3.576, -1.292), (-1.697e-07, -2.529, -1.582), (1.808e-08, -1.309, -1.765), (-0.3623, -1.134, 1.765), (-0.7, -2.19, 1.582), (-0.9899, -3.097, 1.292), (-1.212, -3.793, 0.9134), (-1.352, -4.231, 0.4728), (-1.4, -4.38, 1.379e-07), (-1.352, -4.231, -0.4728), (-1.212, -3.793, -0.9134), (-0.9899, -3.097, -1.292), (-0.7, -2.19, -1.582), (-0.3623, -1.134, -1.765), (-0.6276, -0.6545, 1.765), (-1.212, -1.264, 1.582), (-1.715, -1.788, 1.292), (-2.1, -2.19, 0.9134), (-2.342, -2.443, 0.4728), (-2.425, -2.529, 1.379e-07), (-2.342, -2.443, -0.4728), (-2.1, -2.19, -0.9134), (-1.715, -1.788, -1.292), (-1.212, -1.264, -1.582), (-0.6276, -0.6545, -1.765), (-0.7247, 2.073e-06, 1.765), (-1.4, 2.299e-06, 1.582), (-1.98, 2.675e-06, 1.292), (-2.425, 2.223e-06, 0.9134), (-2.705, 2.374e-06, 0.4728), (-2.8, 2.826e-06, 1.379e-07), (-2.705, 2.374e-06, -0.4728), (-2.425, 2.374e-06, -0.9134), (-1.98, 2.073e-06, -1.292), (-1.4, 2.525e-06, -1.582), (-0.7247, 2.035e-06, -1.765), (-0.6276, 0.6545, 1.765), (-1.212, 1.264, 1.582), (-1.715, 1.788, 1.292), (-2.1, 2.19, 0.9134), (-2.342, 2.443, 0.4728), (-2.425, 2.529, 1.379e-07), (-2.342, 2.443, -0.4728), (-2.1, 2.19, -0.9134), (-1.715, 1.788, -1.292), (-1.212, 1.264, -1.582), (-0.6276, 0.6545, -1.765), (-0.3623, 1.134, 1.765), (-0.7, 2.19, 1.582), (-0.9899, 3.097, 1.292), (-1.212, 3.793, 0.9134), (-1.352, 4.231, 0.4728), (-1.4, 4.38, 1.379e-07), (-1.352, 4.231, -0.4728), (-1.212, 3.793, -0.9134), (-0.9899, 3.097, -1.292), (-0.7, 2.19, -1.582), (-0.3623, 1.134, -1.765), (2.476e-07, 2.529, 1.582), (2.893e-07, 4.38, 0.9134), (6.231e-07, 5.058, 1.379e-07), (2.893e-07, 4.885, -0.4728), (2.893e-07, 4.38, -0.9134), (3.895e-08, 3.576, -1.292), (5.981e-08, 1.309, -1.765), (0.0, 1.969e-06, -1.827)], [], [(3, 131, 12, 13), (129, 128, 9, 10), (127, 1, 6, 7), (132, 3, 13, 14), (0, 15, 4), (130, 129, 10, 11), (2, 127, 7, 8), (133, 132, 14), (126, 0, 4, 5), (131, 130, 11, 12), (128, 2, 8, 9), (1, 126, 5, 6), (8, 7, 19, 20), (133, 14, 26), (5, 4, 16, 17), (12, 11, 23, 24), (9, 8, 20, 21), (6, 5, 17, 18), (13, 12, 24, 25), (10, 9, 21, 22), (7, 6, 18, 19), (14, 13, 25, 26), (4, 15, 16), (11, 10, 22, 23), (22, 21, 32, 33), (19, 18, 29, 30), (26, 25, 36, 37), (16, 15, 27), (23, 22, 33, 34), (20, 19, 30, 31), (133, 26, 37), (17, 16, 27, 28), (24, 23, 34, 35), (21, 20, 31, 32), (18, 17, 28, 29), (25, 24, 35, 36), (32, 31, 42, 43), (29, 28, 39, 40), (36, 35, 46, 47), (33, 32, 43, 44), (30, 29, 40, 41), (37, 36, 47, 48), (27, 15, 38), (34, 33, 44, 45), (31, 30, 41, 42), (133, 37, 48), (28, 27, 38, 39), (35, 34, 45, 46), (45, 44, 55, 56), (42, 41, 52, 53), (133, 48, 59), (39, 38, 49, 50), (46, 45, 56, 57), (43, 42, 53, 54), (40, 39, 50, 51), (47, 46, 57, 58), (44, 43, 54, 55), (41, 40, 51, 52), (48, 47, 58, 59), (38, 15, 49), (55, 54, 65, 66), (52, 51, 62, 63), (59, 58, 69, 70), (49, 15, 60), (56, 55, 66, 67), (53, 52, 63, 64), (133, 59, 70), (50, 49, 60, 61), (57, 56, 67, 68), (54, 53, 64, 65), (51, 50, 61, 62), (58, 57, 68, 69), (68, 67, 78, 79), (65, 64, 75, 76), (62, 61, 72, 73), (69, 68, 79, 80), (66, 65, 76, 77), (63, 62, 73, 74), (70, 69, 80, 81), (60, 15, 71), (67, 66, 77, 78), (64, 63, 74, 75), (133, 70, 81), (61, 60, 71, 72), (71, 15, 82), (78, 77, 88, 89), (75, 74, 85, 86), (133, 81, 92), (72, 71, 82, 83), (79, 78, 89, 90), (76, 75, 86, 87), (73, 72, 83, 84), (80, 79, 90, 91), (77, 76, 87, 88), (74, 73, 84, 85), (81, 80, 91, 92), (91, 90, 101, 102), (88, 87, 98, 99), (85, 84, 95, 96), (92, 91, 102, 103), (82, 15, 93), (89, 88, 99, 100), (86, 85, 96, 97), (133, 92, 103), (83, 82, 93, 94), (90, 89, 100, 101), (87, 86, 97, 98), (84, 83, 94, 95), (94, 93, 104, 105), (101, 100, 111, 112), (98, 97, 108, 109), (95, 94, 105, 106), (102, 101, 112, 113), (99, 98, 109, 110), (96, 95, 106, 107), (103, 102, 113, 114), (93, 15, 104), (100, 99, 110, 111), (97, 96, 107, 108), (133, 103, 114), (114, 113, 124, 125), (104, 15, 115), (111, 110, 121, 122), (108, 107, 118, 119), (133, 114, 125), (105, 104, 115, 116), (112, 111, 122, 123), (109, 108, 119, 120), (106, 105, 116, 117), (113, 112, 123, 124), (110, 109, 120, 121), (107, 106, 117, 118), (117, 116, 126, 1), (124, 123, 131, 3), (121, 120, 128, 129), (118, 117, 1, 127), (125, 124, 3, 132), (115, 15, 0), (122, 121, 129, 130), (119, 118, 127, 2), (133, 125, 132), (116, 115, 0, 126), (123, 122, 130, 131), (120, 119, 2, 128), (137, 265, 146, 147), (263, 262, 143, 144), (261, 135, 140, 141), (266, 137, 147, 148), (134, 149, 138), (264, 263, 144, 145), (136, 261, 141, 142), (267, 266, 148), (260, 134, 138, 139), (265, 264, 145, 146), (262, 136, 142, 143), (135, 260, 139, 140), (142, 141, 153, 154), (267, 148, 160), (139, 138, 150, 151), (146, 145, 157, 158), (143, 142, 154, 155), (140, 139, 151, 152), (147, 146, 158, 159), (144, 143, 155, 156), (141, 140, 152, 153), (148, 147, 159, 160), (138, 149, 150), (145, 144, 156, 157), (156, 155, 166, 167), (153, 152, 163, 164), (160, 159, 170, 171), (150, 149, 161), (157, 156, 167, 168), (154, 153, 164, 165), (267, 160, 171), (151, 150, 161, 162), (158, 157, 168, 169), (155, 154, 165, 166), (152, 151, 162, 163), (159, 158, 169, 170), (166, 165, 176, 177), (163, 162, 173, 174), (170, 169, 180, 181), (167, 166, 177, 178), (164, 163, 174, 175), (171, 170, 181, 182), (161, 149, 172), (168, 167, 178, 179), (165, 164, 175, 176), (267, 171, 182), (162, 161, 172, 173), (169, 168, 179, 180), (179, 178, 189, 190), (176, 175, 186, 187), (267, 182, 193), (173, 172, 183, 184), (180, 179, 190, 191), (177, 176, 187, 188), (174, 173, 184, 185), (181, 180, 191, 192), (178, 177, 188, 189), (175, 174, 185, 186), (182, 181, 192, 193), (172, 149, 183), (189, 188, 199, 200), (186, 185, 196, 197), (193, 192, 203, 204), (183, 149, 194), (190, 189, 200, 201), (187, 186, 197, 198), (267, 193, 204), (184, 183, 194, 195), (191, 190, 201, 202), (188, 187, 198, 199), (185, 184, 195, 196), (192, 191, 202, 203), (202, 201, 212, 213), (199, 198, 209, 210), (196, 195, 206, 207), (203, 202, 213, 214), (200, 199, 210, 211), (197, 196, 207, 208), (204, 203, 214, 215), (194, 149, 205), (201, 200, 211, 212), (198, 197, 208, 209), (267, 204, 215), (195, 194, 205, 206), (205, 149, 216), (212, 211, 222, 223), (209, 208, 219, 220), (267, 215, 226), (206, 205, 216, 217), (213, 212, 223, 224), (210, 209, 220, 221), (207, 206, 217, 218), (214, 213, 224, 225), (211, 210, 221, 222), (208, 207, 218, 219), (215, 214, 225, 226), (225, 224, 235, 236), (222, 221, 232, 233), (219, 218, 229, 230), (226, 225, 236, 237), (216, 149, 227), (223, 222, 233, 234), (220, 219, 230, 231), (267, 226, 237), (217, 216, 227, 228), (224, 223, 234, 235), (221, 220, 231, 232), (218, 217, 228, 229), (228, 227, 238, 239), (235, 234, 245, 246), (232, 231, 242, 243), (229, 228, 239, 240), (236, 235, 246, 247), (233, 232, 243, 244), (230, 229, 240, 241), (237, 236, 247, 248), (227, 149, 238), (234, 233, 244, 245), (231, 230, 241, 242), (267, 237, 248), (248, 247, 258, 259), (238, 149, 249), (245, 244, 255, 256), (242, 241, 252, 253), (267, 248, 259), (239, 238, 249, 250), (246, 245, 256, 257), (243, 242, 253, 254), (240, 239, 250, 251), (247, 246, 257, 258), (244, 243, 254, 255), (241, 240, 251, 252), (251, 250, 260, 135), (258, 257, 265, 137), (255, 254, 262, 263), (252, 251, 135, 261), (259, 258, 137, 266), (249, 149, 134), (256, 255, 263, 264), (253, 252, 261, 136), (267, 259, 266), (250, 249, 134, 260), (257, 256, 264, 265), (254, 253, 136, 262), (271, 399, 280, 281), (397, 396, 277, 278), (395, 269, 274, 275), (400, 271, 281, 282), (268, 283, 272), (398, 397, 278, 279), (270, 395, 275, 276), (401, 400, 282), (394, 268, 272, 273), (399, 398, 279, 280), (396, 270, 276, 277), (269, 394, 273, 274), (276, 275, 287, 288), (401, 282, 294), (273, 272, 284, 285), (280, 279, 291, 292), (277, 276, 288, 289), (274, 273, 285, 286), (281, 280, 292, 293), (278, 277, 289, 290), (275, 274, 286, 287), (282, 281, 293, 294), (272, 283, 284), (279, 278, 290, 291), (290, 289, 300, 301), (287, 286, 297, 298), (294, 293, 304, 305), (284, 283, 295), (291, 290, 301, 302), (288, 287, 298, 299), (401, 294, 305), (285, 284, 295, 296), (292, 291, 302, 303), (289, 288, 299, 300), (286, 285, 296, 297), (293, 292, 303, 304), (300, 299, 310, 311), (297, 296, 307, 308), (304, 303, 314, 315), (301, 300, 311, 312), (298, 297, 308, 309), (305, 304, 315, 316), (295, 283, 306), (302, 301, 312, 313), (299, 298, 309, 310), (401, 305, 316), (296, 295, 306, 307), (303, 302, 313, 314), (313, 312, 323, 324), (310, 309, 320, 321), (401, 316, 327), (307, 306, 317, 318), (314, 313, 324, 325), (311, 310, 321, 322), (308, 307, 318, 319), (315, 314, 325, 326), (312, 311, 322, 323), (309, 308, 319, 320), (316, 315, 326, 327), (306, 283, 317), (323, 322, 333, 334), (320, 319, 330, 331), (327, 326, 337, 338), (317, 283, 328), (324, 323, 334, 335), (321, 320, 331, 332), (401, 327, 338), (318, 317, 328, 329), (325, 324, 335, 336), (322, 321, 332, 333), (319, 318, 329, 330), (326, 325, 336, 337), (336, 335, 346, 347), (333, 332, 343, 344), (330, 329, 340, 341), (337, 336, 347, 348), (334, 333, 344, 345), (331, 330, 341, 342), (338, 337, 348, 349), (328, 283, 339), (335, 334, 345, 346), (332, 331, 342, 343), (401, 338, 349), (329, 328, 339, 340), (339, 283, 350), (346, 345, 356, 357), (343, 342, 353, 354), (401, 349, 360), (340, 339, 350, 351), (347, 346, 357, 358), (344, 343, 354, 355), (341, 340, 351, 352), (348, 347, 358, 359), (345, 344, 355, 356), (342, 341, 352, 353), (349, 348, 359, 360), (359, 358, 369, 370), (356, 355, 366, 367), (353, 352, 363, 364), (360, 359, 370, 371), (350, 283, 361), (357, 356, 367, 368), (354, 353, 364, 365), (401, 360, 371), (351, 350, 361, 362), (358, 357, 368, 369), (355, 354, 365, 366), (352, 351, 362, 363), (362, 361, 372, 373), (369, 368, 379, 380), (366, 365, 376, 377), (363, 362, 373, 374), (370, 369, 380, 381), (367, 366, 377, 378), (364, 363, 374, 375), (371, 370, 381, 382), (361, 283, 372), (368, 367, 378, 379), (365, 364, 375, 376), (401, 371, 382), (382, 381, 392, 393), (372, 283, 383), (379, 378, 389, 390), (376, 375, 386, 387), (401, 382, 393), (373, 372, 383, 384), (380, 379, 390, 391), (377, 376, 387, 388), (374, 373, 384, 385), (381, 380, 391, 392), (378, 377, 388, 389), (375, 374, 385, 386), (385, 384, 394, 269), (392, 391, 399, 271), (389, 388, 396, 397), (386, 385, 269, 395), (393, 392, 271, 400), (383, 283, 268), (390, 389, 397, 398), (387, 386, 395, 270), (401, 393, 400), (384, 383, 268, 394), (391, 390, 398, 399), (388, 387, 270, 396), (405, 533, 414, 415), (531, 530, 411, 412), (529, 403, 408, 409), (534, 405, 415, 416), (402, 417, 406), (532, 531, 412, 413), (404, 529, 409, 410), (535, 534, 416), (528, 402, 406, 407), (533, 532, 413, 414), (530, 404, 410, 411), (403, 528, 407, 408), (410, 409, 421, 422), (535, 416, 428), (407, 406, 418, 419), (414, 413, 425, 426), (411, 410, 422, 423), (408, 407, 419, 420), (415, 414, 426, 427), (412, 411, 423, 424), (409, 408, 420, 421), (416, 415, 427, 428), (406, 417, 418), (413, 412, 424, 425), (424, 423, 434, 435), (421, 420, 431, 432), (428, 427, 438, 439), (418, 417, 429), (425, 424, 435, 436), (422, 421, 432, 433), (535, 428, 439), (419, 418, 429, 430), (426, 425, 436, 437), (423, 422, 433, 434), (420, 419, 430, 431), (427, 426, 437, 438), (434, 433, 444, 445), (431, 430, 441, 442), (438, 437, 448, 449), (435, 434, 445, 446), (432, 431, 442, 443), (439, 438, 449, 450), (429, 417, 440), (436, 435, 446, 447), (433, 432, 443, 444), (535, 439, 450), (430, 429, 440, 441), (437, 436, 447, 448), (447, 446, 457, 458), (444, 443, 454, 455), (535, 450, 461), (441, 440, 451, 452), (448, 447, 458, 459), (445, 444, 455, 456), (442, 441, 452, 453), (449, 448, 459, 460), (446, 445, 456, 457), (443, 442, 453, 454), (450, 449, 460, 461), (440, 417, 451), (457, 456, 467, 468), (454, 453, 464, 465), (461, 460, 471, 472), (451, 417, 462), (458, 457, 468, 469), (455, 454, 465, 466), (535, 461, 472), (452, 451, 462, 463), (459, 458, 469, 470), (456, 455, 466, 467), (453, 452, 463, 464), (460, 459, 470, 471), (470, 469, 480, 481), (467, 466, 477, 478), (464, 463, 474, 475), (471, 470, 481, 482), (468, 467, 478, 479), (465, 464, 475, 476), (472, 471, 482, 483), (462, 417, 473), (469, 468, 479, 480), (466, 465, 476, 477), (535, 472, 483), (463, 462, 473, 474), (473, 417, 484), (480, 479, 490, 491), (477, 476, 487, 488), (535, 483, 494), (474, 473, 484, 485), (481, 480, 491, 492), (478, 477, 488, 489), (475, 474, 485, 486), (482, 481, 492, 493), (479, 478, 489, 490), (476, 475, 486, 487), (483, 482, 493, 494), (493, 492, 503, 504), (490, 489, 500, 501), (487, 486, 497, 498), (494, 493, 504, 505), (484, 417, 495), (491, 490, 501, 502), (488, 487, 498, 499), (535, 494, 505), (485, 484, 495, 496), (492, 491, 502, 503), (489, 488, 499, 500), (486, 485, 496, 497), (496, 495, 506, 507), (503, 502, 513, 514), (500, 499, 510, 511), (497, 496, 507, 508), (504, 503, 514, 515), (501, 500, 511, 512), (498, 497, 508, 509), (505, 504, 515, 516), (495, 417, 506), (502, 501, 512, 513), (499, 498, 509, 510), (535, 505, 516), (516, 515, 526, 527), (506, 417, 517), (513, 512, 523, 524), (510, 509, 520, 521), (535, 516, 527), (507, 506, 517, 518), (514, 513, 524, 525), (511, 510, 521, 522), (508, 507, 518, 519), (515, 514, 525, 526), (512, 511, 522, 523), (509, 508, 519, 520), (519, 518, 528, 403), (526, 525, 533, 405), (523, 522, 530, 531), (520, 519, 403, 529), (527, 526, 405, 534), (517, 417, 402), (524, 523, 531, 532), (521, 520, 529, 404), (535, 527, 534), (518, 517, 402, 528), (525, 524, 532, 533), (522, 521, 404, 530), (539, 667, 548, 549), (665, 664, 545, 546), (663, 537, 542, 543), (668, 539, 549, 550), (536, 551, 540), (666, 665, 546, 547), (538, 663, 543, 544), (669, 668, 550), (662, 536, 540, 541), (667, 666, 547, 548), (664, 538, 544, 545), (537, 662, 541, 542), (544, 543, 555, 556), (669, 550, 562), (541, 540, 552, 553), (548, 547, 559, 560), (545, 544, 556, 557), (542, 541, 553, 554), (549, 548, 560, 561), (546, 545, 557, 558), (543, 542, 554, 555), (550, 549, 561, 562), (540, 551, 552), (547, 546, 558, 559), (558, 557, 568, 569), (555, 554, 565, 566), (562, 561, 572, 573), (552, 551, 563), (559, 558, 569, 570), (556, 555, 566, 567), (669, 562, 573), (553, 552, 563, 564), (560, 559, 570, 571), (557, 556, 567, 568), (554, 553, 564, 565), (561, 560, 571, 572), (568, 567, 578, 579), (565, 564, 575, 576), (572, 571, 582, 583), (569, 568, 579, 580), (566, 565, 576, 577), (573, 572, 583, 584), (563, 551, 574), (570, 569, 580, 581), (567, 566, 577, 578), (669, 573, 584), (564, 563, 574, 575), (571, 570, 581, 582), (581, 580, 591, 592), (578, 577, 588, 589), (669, 584, 595), (575, 574, 585, 586), (582, 581, 592, 593), (579, 578, 589, 590), (576, 575, 586, 587), (583, 582, 593, 594), (580, 579, 590, 591), (577, 576, 587, 588), (584, 583, 594, 595), (574, 551, 585), (591, 590, 601, 602), (588, 587, 598, 599), (595, 594, 605, 606), (585, 551, 596), (592, 591, 602, 603), (589, 588, 599, 600), (669, 595, 606), (586, 585, 596, 597), (593, 592, 603, 604), (590, 589, 600, 601), (587, 586, 597, 598), (594, 593, 604, 605), (604, 603, 614, 615), (601, 600, 611, 612), (598, 597, 608, 609), (605, 604, 615, 616), (602, 601, 612, 613), (599, 598, 609, 610), (606, 605, 616, 617), (596, 551, 607), (603, 602, 613, 614), (600, 599, 610, 611), (669, 606, 617), (597, 596, 607, 608), (607, 551, 618), (614, 613, 624, 625), (611, 610, 621, 622), (669, 617, 628), (608, 607, 618, 619), (615, 614, 625, 626), (612, 611, 622, 623), (609, 608, 619, 620), (616, 615, 626, 627), (613, 612, 623, 624), (610, 609, 620, 621), (617, 616, 627, 628), (627, 626, 637, 638), (624, 623, 634, 635), (621, 620, 631, 632), (628, 627, 638, 639), (618, 551, 629), (625, 624, 635, 636), (622, 621, 632, 633), (669, 628, 639), (619, 618, 629, 630), (626, 625, 636, 637), (623, 622, 633, 634), (620, 619, 630, 631), (630, 629, 640, 641), (637, 636, 647, 648), (634, 633, 644, 645), (631, 630, 641, 642), (638, 637, 648, 649), (635, 634, 645, 646), (632, 631, 642, 643), (639, 638, 649, 650), (629, 551, 640), (636, 635, 646, 647), (633, 632, 643, 644), (669, 639, 650), (650, 649, 660, 661), (640, 551, 651), (647, 646, 657, 658), (644, 643, 654, 655), (669, 650, 661), (641, 640, 651, 652), (648, 647, 658, 659), (645, 644, 655, 656), (642, 641, 652, 653), (649, 648, 659, 660), (646, 645, 656, 657), (643, 642, 653, 654), (653, 652, 662, 537), (660, 659, 667, 539), (657, 656, 664, 665), (654, 653, 537, 663), (661, 660, 539, 668), (651, 551, 536), (658, 657, 665, 666), (655, 654, 663, 538), (669, 661, 668), (652, 651, 536, 662), (659, 658, 666, 667), (656, 655, 538, 664)])
me_sphere.polygons.foreach_set('use_smooth', [True] * 720)
me_sphere.use_remesh_preserve_volume = False
me_sphere.use_remesh_preserve_attributes = False
me_sphere.use_mirror_vertex_groups = False
me_sphere.update()

# ---- objects
ob_cloud_001 = bpy.data.objects.new('Cloud.001', me_sphere_001)
ob_plane_001 = bpy.data.objects.new('Plane.001', me_plane_001)
ob_plane = bpy.data.objects.new('Plane', me_plane)
ob_cloud = bpy.data.objects.new('Cloud', me_sphere)
ob_lamp = bpy.data.objects.new('Lamp', light_lamp)
ob_camera = bpy.data.objects.new('Camera', cam_camera)

# ---- transforms, parenting, visibility, modifiers, constraints
ob_cloud_001.location = (0.0, 0.0, 0.0)
ob_cloud_001.lineart.crease_threshold = 0.0
ob_plane_001.location = (0.0, 7.0, 0.0)
ob_plane_001.rotation_euler = (3.142, -0.0, 0.0)
ob_plane_001.scale = (2.0, 2.0, 2.0)
ob_plane_001.show_wire = True
ob_plane_001.show_all_edges = True
ob_plane_001.lineart.crease_threshold = 0.0
_m = ob_plane_001.modifiers.new('Subsurf', 'SUBSURF')
_m.uv_smooth = 'PRESERVE_CORNERS'
_m.subdivision_type = 'SIMPLE'
_m.levels = 3
_m.render_levels = 3
_m.show_only_control_edges = False
ob_plane.location = (0.0, -12.0, 0.0)
ob_plane.rotation_euler = (3.142, -0.0, 0.0)
ob_plane.scale = (2.0, 2.0, 2.0)
ob_plane.show_wire = True
ob_plane.show_all_edges = True
ob_plane.lineart.crease_threshold = 0.0
ob_cloud.location = (-8.566, 0.141, 0.0)
ob_cloud.lineart.crease_threshold = 0.0
ob_lamp.location = (4.076, 1.005, 5.904)
ob_lamp.rotation_euler = (0.6503, 0.05522, 1.866)
ob_lamp.lock_rotations_4d = False
ob_lamp.empty_display_type = 'ARROWS'
ob_lamp.color = (0.0, 0.0, 0.0, 0.0)
ob_lamp.lineart.crease_threshold = 0.0
ob_camera.location = (7.481, -6.508, 5.344)
ob_camera.rotation_euler = (1.109, 0.0, 0.8149)
ob_camera.lock_rotations_4d = False
ob_camera.empty_display_type = 'ARROWS'
ob_camera.color = (0.0, 0.0, 0.0, 0.0)
ob_camera.display_type = 'WIRE'
ob_camera.lineart.crease_threshold = 0.0

# ---- collection membership
col_collection_1.objects.link(ob_cloud_001)
col_collection_1.objects.link(ob_plane_001)
col_collection_1.objects.link(ob_plane)
col_collection_1.objects.link(ob_cloud)
col_collection_1.objects.link(ob_lamp)
col_collection_1.objects.link(ob_camera)

# ---- scene / render settings (as saved in the file)
scene.camera = ob_camera
scene.frame_start = 1; scene.frame_end = 250; scene.frame_set(1)
scene.render.engine = 'BLENDER_EEVEE_NEXT'
scene.render.resolution_percentage = 50
scene.render.dither_intensity = 0.0
scene.cycles.use_denoising = False
scene.cycles.samples = 128
scene.cycles.sampling_pattern = 'TABULATED_SOBOL'
scene.cycles.light_sampling_threshold = 0.0
scene.cycles.use_adaptive_sampling = False
scene.cycles.use_light_tree = False
scene.cycles.blur_glossy = 0.0
scene.cycles.sample_clamp_indirect = 0.0
scene.view_settings.view_transform = 'Standard'
bpy.context.view_layer.update()
